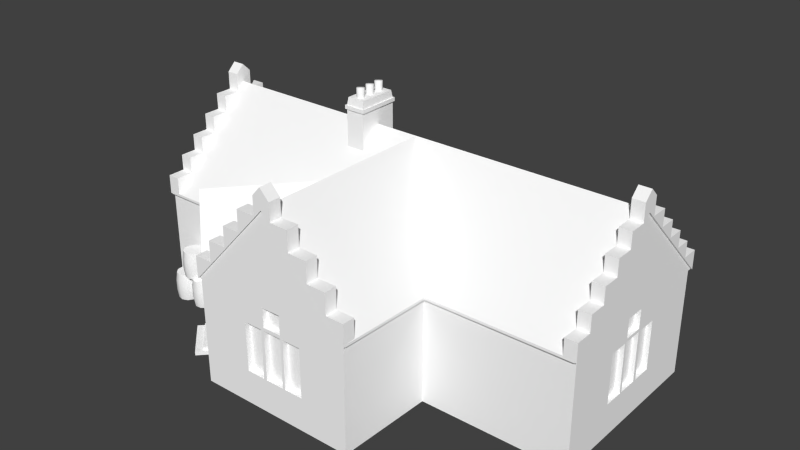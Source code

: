 # Source: House1.blend  (saved by Blender 2.68.0; exported with 4.5.12 LTS)
import bpy
from mathutils import Matrix  # noqa: F401  (used for matrix-valued properties, if any)

bpy.ops.wm.read_factory_settings(use_empty=True)
scene = bpy.context.scene
scene.name = 'Scene'

# ---- collections
col_collection_1 = bpy.data.collections.new('Collection 1'); scene.collection.children.link(col_collection_1)

# ---- materials (node trees are filled in below, after node groups)
mat_housematerial = bpy.data.materials.new('HouseMaterial')
mat_housematerial.alpha_threshold = 0.0
mat_housematerial.use_transparent_shadow = False
mat_housematerial.diffuse_color = (1.0, 1.0, 1.0, 1.0)
mat_housematerial.specular_color = (0.0, 0.0, 0.0)
mat_housematerial.roughness = 0.5
mat_housematerial.specular_intensity = 1.0
mat_housematerial.line_color = (0.0, 0.0, 0.0, 1.0)

# ---- material node trees

# ---- world
world_world = bpy.data.worlds.new('World'); scene.world = world_world
world_world.color = (0.05088, 0.05088, 0.05088)
world_world.use_sun_shadow = False
world_world.sun_shadow_jitter_overblur = 0.0
world_world.cycles.sampling_method = 'MANUAL'
world_world.cycles.sample_map_resolution = 256

# ---- meshes
me_house = bpy.data.meshes.new('House')
me_house.from_pydata([(637.1, 572.1, -4.265), (637.1, 550.1, 18.5), (669.3, 550.1, 18.5), (669.3, 572.1, -4.265), (669.3, 550.2, -26.94), (637.1, 550.2, -26.94), (637.1, 502.5, -27.04), (637.1, 502.5, -73.02), (637.1, 458.6, -72.43), (637.1, 458.8, -117.8), (637.1, 414.9, -117.8), (637.1, 414.8, -163.1), (637.1, 371.2, -163.0), (637.1, 371.1, -206.7), (637.1, 329.1, -206.6), (637.1, 329.1, -252.9), (637.1, 284.3, -253.0), (669.4, 284.3, -252.9), (669.3, 329.1, -252.9), (669.3, 329.1, -206.6), (669.3, 371.2, -163.0), (669.3, 414.8, -163.1), (669.3, 414.9, -117.8), (669.3, 458.8, -117.8), (669.3, 458.6, -72.43), (669.3, 502.5, -73.02), (669.3, 502.5, -27.04), (669.3, 502.6, 18.4), (669.3, 502.0, 62.36), (669.3, 460.1, 62.56), (669.3, 459.8, 108.5), (669.3, 416.1, 108.1), (669.3, 415.8, 153.6), (669.3, 372.1, 153.7), (669.3, 328.0, 199.5), (669.3, 328.1, 244.3), (669.4, 284.7, 244.3), (637.1, 284.3, 244.3), (637.1, 328.1, 244.3), (637.1, 327.6, 199.4), (637.1, 371.9, 199.4), (637.1, 371.7, 153.7), (637.1, 415.8, 153.6), (637.1, 415.8, 108.1), (637.1, 459.8, 108.5), (637.1, 459.7, 62.56), (637.1, 502.0, 62.36), (637.1, 502.4, 18.4), (669.3, 371.9, 199.4), (669.3, 371.1, -206.7), (664.2, 284.6, 244.3), (664.3, 284.3, -252.9), (669.3, 524.4, -4.361), (637.1, 524.4, -4.361), (-530.7, 572.1, -4.457), (-530.7, 550.1, -27.22), (-563.0, 550.1, -27.22), (-563.0, 572.1, -4.457), (-563.0, 550.2, 18.22), (-530.7, 550.2, 18.22), (55.59, 572.6, 497.8), (55.59, 572.5, 464.9), (33.08, 547.8, 464.9), (33.08, 547.8, 497.8), (80.44, 545.9, 497.8), (80.44, 545.9, 464.9), (277.2, 335.9, 465.0), (277.2, 335.9, 497.9), (277.3, 284.7, 492.9), (277.3, 284.3, 465.0), (-530.7, 502.5, 18.32), (-530.7, 502.5, 64.3), (-530.7, 458.6, 63.7), (-530.7, 458.8, 109.1), (-530.7, 414.9, 109.0), (-530.7, 414.8, 154.4), (-530.7, 371.2, 154.3), (-530.7, 371.1, 198.0), (-530.7, 329.1, 197.9), (-530.7, 329.1, 244.2), (-530.7, 284.5, 244.2), (277.3, 284.7, 497.9), (229.6, 336.4, 497.9), (229.6, 391.5, 497.9), (178.6, 391.8, 497.9), (178.7, 445.2, 497.9), (128.7, 445.9, 497.9), (128.8, 499.0, 497.9), (80.14, 499.5, 497.9), (32.78, 500.4, 497.9), (-18.58, 500.3, 497.9), (-18.48, 444.9, 497.9), (-66.97, 444.4, 497.9), (-67.21, 392.1, 497.9), (-117.3, 391.8, 497.9), (-117.3, 337.8, 497.9), (-166.5, 337.3, 497.9), (-166.3, 284.7, 497.9), (-558.0, 284.5, 244.2), (-563.0, 329.1, 244.2), (-563.0, 284.3, 244.3), (-563.0, 329.1, 197.9), (-563.0, 371.1, 198.0), (-563.0, 371.2, 154.3), (-563.0, 414.8, 154.4), (-563.0, 414.9, 109.0), (-563.0, 458.8, 109.1), (-563.0, 458.6, 63.7), (-563.0, 502.5, 64.3), (-563.0, 502.5, 18.32), (-563.0, 502.4, -27.13), (-563.0, 502.0, -71.09), (-563.0, 459.7, -71.29), (-563.0, 459.8, -117.2), (-563.0, 415.8, -116.8), (-563.0, 415.8, -162.3), (-563.0, 371.7, -162.4), (-563.0, 371.9, -208.1), (-563.0, 327.6, -208.1), (-563.0, 328.1, -253.0), (-563.0, 284.3, -253.0), (-166.3, 284.1, 465.0), (-166.5, 337.3, 465.0), (-117.3, 337.4, 465.0), (-117.3, 391.8, 464.9), (-67.21, 391.7, 465.0), (-66.97, 444.4, 464.9), (-18.47, 444.5, 465.0), (-18.58, 500.3, 464.9), (32.78, 500.1, 465.0), (-530.7, 284.6, -252.9), (-530.7, 328.1, -253.0), (-530.7, 327.6, -208.1), (-530.7, 371.9, -208.1), (-530.7, 371.7, -162.4), (-530.7, 415.8, -162.3), (-530.7, 415.8, -116.8), (-530.7, 459.8, -117.2), (-530.7, 459.7, -71.29), (-530.7, 502.0, -71.09), (-530.7, 502.4, -27.13), (80.14, 499.1, 465.0), (128.8, 499.0, 464.9), (128.7, 445.5, 465.0), (178.7, 445.1, 464.9), (178.6, 391.5, 465.0), (229.6, 391.5, 464.9), (229.6, 336.1, 465.0), (-166.3, 284.4, 492.9), (-558.0, 284.6, -252.9), (-563.0, 524.4, -4.361), (-530.7, 524.4, -4.361), (55.61, 525.2, 497.9), (55.61, 524.8, 465.0), (664.4, 278.8, -252.9), (669.4, 278.8, -252.9), (669.3, 323.6, -206.6), (664.3, 323.6, -206.6), (669.3, 365.7, -163.0), (664.3, 365.7, -163.0), (669.3, 409.4, -117.8), (664.3, 409.4, -117.8), (669.3, 453.1, -72.43), (664.3, 453.1, -72.43), (669.3, 497.0, -27.04), (664.3, 497.0, -27.04), (664.3, 497.2, 18.4), (669.3, 497.0, 18.4), (669.3, 454.6, 62.56), (664.3, 454.6, 62.56), (669.3, 410.6, 108.1), (664.3, 410.6, 108.1), (669.3, 366.6, 153.7), (664.3, 366.6, 153.7), (669.3, 322.5, 199.5), (664.3, 322.5, 199.5), (669.4, 279.2, 244.3), (664.4, 279.2, 244.3), (664.3, 518.9, -4.361), (669.3, 518.9, -4.361), (277.3, 279.2, 497.9), (229.6, 330.9, 497.9), (229.6, 330.9, 492.9), (277.3, 279.2, 492.9), (178.6, 386.3, 497.9), (178.6, 386.3, 492.9), (128.7, 440.4, 497.9), (128.7, 440.4, 492.9), (80.14, 494.0, 497.9), (80.14, 494.0, 492.9), (32.78, 494.9, 492.9), (32.78, 494.9, 497.9), (-18.48, 439.4, 497.9), (-18.47, 439.4, 492.9), (-67.21, 386.6, 497.9), (-67.21, 386.5, 492.9), (-117.3, 332.3, 497.9), (-117.3, 332.3, 492.9), (-166.3, 279.2, 497.9), (-166.3, 279.2, 492.9), (-558.0, 278.8, 244.3), (-563.0, 278.8, 244.3), (-563.0, 323.6, 198.1), (-558.0, 323.6, 197.9), (-563.0, 365.7, 154.3), (-558.0, 365.7, 154.3), (-563.0, 409.4, 109.0), (-558.0, 409.4, 109.0), (-563.0, 453.1, 63.7), (-558.0, 453.1, 63.7), (-563.0, 497.0, 18.32), (-558.0, 497.0, 18.32), (-558.0, 496.9, -27.13), (-563.0, 496.9, -27.13), (-563.0, 454.2, -71.29), (-558.0, 454.2, -71.29), (-563.0, 410.3, -116.8), (-558.0, 410.3, -116.8), (-563.0, 366.2, -162.4), (-558.0, 366.2, -162.4), (-563.0, 322.1, -208.1), (-558.0, 322.1, -208.1), (-563.0, 278.8, -253.0), (-558.0, 278.8, -253.0), (-558.0, 518.9, -4.361), (-563.0, 518.9, -4.361), (55.61, 519.7, 492.9), (55.61, 519.7, 497.9), (142.3, 218.5, 477.8), (92.34, 218.5, 477.8), (92.34, 88.48, 477.8), (142.3, 88.48, 477.8), (85.23, 218.5, 477.8), (35.23, 218.5, 477.8), (35.23, 88.48, 477.8), (85.23, 88.48, 477.8), (26.24, 218.5, 477.8), (-23.76, 218.5, 477.8), (-23.76, 88.48, 477.8), (26.24, 88.48, 477.8), (85.23, 277.4, 478.8), (35.23, 277.4, 478.8), (35.23, 227.4, 478.8), (85.23, 227.4, 478.8), (651.3, 88.48, 33.48), (651.3, 218.5, 33.48), (651.3, 218.5, 85.57), (651.3, 88.48, 85.57), (651.3, 88.48, -26.01), (651.3, 218.5, -26.01), (651.3, 218.5, 26.07), (651.3, 88.48, 26.07), (651.3, 88.48, -87.46), (651.3, 218.5, -87.46), (651.3, 218.5, -35.37), (651.3, 88.48, -35.37), (651.3, 227.4, -26.01), (651.3, 277.4, -26.01), (651.3, 277.4, 26.07), (651.3, 227.4, 26.07), (664.5, 277.4, -26.01), (664.5, 277.4, 26.07), (664.6, 227.4, -26.01), (283.3, 277.6, 244.3), (664.5, 277.6, 244.3), (664.5, 284.3, 244.3), (283.4, 284.3, 244.3), (-364.6, 284.3, 299.1), (-282.8, 416.5, 378.3), (-282.8, 423.0, 378.3), (-369.5, 284.3, 294.4), (-211.0, 284.3, 447.8), (-211.0, 277.6, 447.8), (-166.2, 277.6, 397.7), (-166.3, 284.3, 397.7), (-215.4, 284.2, 443.5), (-214.7, 277.6, 444.1), (-324.8, 284.3, 244.3), (-324.8, 277.6, 244.3), (-369.5, 277.6, 294.4), (-364.4, 277.6, 299.3), (-544.7, 218.5, 85.57), (-544.7, 218.5, 33.48), (-544.7, 88.48, 33.48), (-544.7, 88.48, 85.57), (-544.7, 218.5, 26.07), (-544.7, 218.5, -26.01), (-544.7, 88.48, -26.01), (-544.7, 88.48, 26.07), (-544.7, 218.5, -35.37), (-544.7, 218.5, -87.46), (-544.7, 88.48, -87.46), (-544.7, 88.48, -35.37), (-543.8, 277.4, 26.07), (-543.8, 277.4, -26.01), (-543.8, 227.4, -26.01), (-543.8, 227.4, 26.07), (-305.2, -0.3891, 315.6), (-224.0, -0.3891, 387.9), (-224.5, 209.9, 387.5), (-305.2, 211.6, 315.6), (-166.3, 284.3, 493.3), (35.23, 277.4, 493.0), (55.61, 524.8, 493.2), (142.3, 218.5, 492.8), (142.3, 88.48, 492.7), (92.34, 88.48, 492.7), (92.34, 218.5, 492.8), (85.23, 218.5, 492.9), (85.23, 88.48, 492.7), (35.23, 218.5, 492.9), (35.23, 88.48, 492.8), (26.24, 218.5, 492.9), (26.24, 88.48, 492.8), (-23.76, 88.48, 492.9), (-23.76, 218.5, 493.0), (85.23, 277.4, 492.9), (85.23, 227.4, 492.9), (35.23, 227.4, 492.9), (664.5, 284.3, -252.9), (664.5, 277.6, -242.6), (664.5, 277.6, -253.0), (664.6, 218.5, 85.57), (664.7, 88.48, 85.57), (664.7, 88.48, 33.48), (664.6, 218.5, 33.48), (664.6, 218.5, 26.07), (664.7, 88.48, 26.07), (664.6, 218.5, -26.01), (664.7, 88.48, -26.01), (664.7, 88.48, -35.37), (664.6, 218.5, -35.37), (664.7, 88.48, -87.46), (664.6, 218.5, -87.46), (664.6, 227.4, 26.07), (-314.7, -0.04358, 241.3), (-309.2, 277.6, 237.1), (-558.1, 277.6, 236.7), (-558.3, -0.05237, 236.7), (-160.9, 277.6, 380.1), (-210.8, 277.6, 439.7), (-210.8, 0.3188, 440.1), (-160.5, 0.3898, 384.1), (-358.7, -0.05261, 296.4), (-360.2, 277.6, 294.7), (-557.9, 284.3, -253.0), (-558.0, 277.4, -26.01), (-557.8, 524.4, -4.361), (664.8, -0.05237, 236.0), (664.5, 277.6, 235.5), (276.2, 277.7, 236.4), (274.7, 0.07507, 236.5), (-557.6, 277.6, 244.3), (-557.6, 284.3, 244.3), (-558.1, -0.05243, -242.5), (-557.9, 277.6, -242.8), (664.7, -0.05231, -242.5), (269.6, -0.01117, 492.4), (271.5, 277.6, 492.6), (-278.6, 416.5, 373.6), (-360.4, 284.3, 294.4), (-211.4, 284.2, 439.1), (-558.1, 218.5, 85.57), (-558.2, 88.48, 85.57), (-558.1, 88.48, 33.48), (-558.0, 218.5, 33.48), (-558.0, 218.5, 26.07), (-558.1, 88.48, 26.07), (-558.0, 218.5, -26.01), (-558.1, 88.48, -26.01), (-558.0, 218.5, -35.37), (-558.1, 88.48, -35.37), (-558.1, 88.48, -87.46), (-558.0, 218.5, -87.46), (-558.0, 277.4, 26.07), (-558.0, 227.4, 26.07), (-558.0, 227.4, -26.01), (-160.0, 277.6, 493.3), (-160.6, -0.002502, 493.0), (-243.8, 209.9, 407.8), (-243.4, -0.05841, 408.4), (-321.2, -0.2544, 332.9), (-321.2, 211.6, 332.5), (-233.0, 228.6, 379.9), (-252.0, 228.6, 399.8), (-247.1, 241.5, 367.3), (-265.5, 241.5, 386.6), (-264.3, 246.3, 352.0), (-282.0, 246.3, 370.6), (-281.6, 242.3, 336.6), (-298.6, 242.3, 354.5), (-296.1, 230.0, 323.7), (-312.5, 230.0, 341.0), (664.3, 524.4, -4.361), (55.61, 524.4, -4.361), (-37.88, 423.2, 100.4), (277.3, 284.3, 492.6), (277.4, 277.6, 492.6), (-557.9, 277.6, -253.0), (-166.2, 277.6, 493.3), (-79.2, 595.3, 21.81), (-79.2, 620.3, 21.81), (-76.27, 620.3, 28.89), (-76.27, 595.3, 28.89), (-86.27, 595.3, 18.89), (-86.27, 620.3, 18.89), (-93.34, 595.3, 21.81), (-93.34, 620.3, 21.81), (-96.27, 595.3, 28.89), (-96.27, 620.3, 28.89), (-93.34, 595.3, 35.96), (-93.34, 620.3, 35.96), (-86.27, 595.3, 38.89), (-86.27, 620.3, 38.89), (-79.2, 595.3, 35.96), (-79.2, 620.3, 35.96), (-62.63, 596.1, -54.61), (-109.2, 596.1, -54.61), (-109.2, 596.1, 46.69), (-62.63, 596.1, 46.69), (-60.93, 467.0, 50.4), (-60.93, 567.1, 50.4), (-110.9, 567.3, 50.4), (-110.9, 467.0, 50.4), (-57.39, 567.3, 53.6), (-57.39, 576.9, 53.6), (-114.5, 576.9, 53.6), (-114.5, 567.3, 53.6), (-110.9, 576.9, 50.4), (-60.93, 576.9, 50.4), (-60.93, 567.3, -58.28), (-57.39, 567.3, -61.52), (-60.93, 576.9, -58.31), (-110.9, 467.0, -58.31), (-110.9, 567.3, -58.31), (-60.93, 467.0, -58.31), (-114.5, 567.3, -61.52), (-114.5, 576.9, -61.52), (-57.39, 576.9, -61.52), (-110.9, 576.9, -58.31), (-79.2, 595.3, -11.02), (-79.2, 620.3, -11.02), (-76.27, 620.3, -3.949), (-76.27, 595.3, -3.949), (-86.27, 595.3, -13.95), (-86.27, 620.3, -13.95), (-93.34, 595.3, -11.02), (-93.34, 620.3, -11.02), (-96.27, 595.3, -3.949), (-96.27, 620.3, -3.949), (-93.34, 595.3, 3.122), (-93.34, 620.3, 3.122), (-86.27, 595.3, 6.051), (-86.27, 620.3, 6.051), (-79.2, 595.3, 3.122), (-79.2, 620.3, 3.122), (-79.2, 595.3, -43.0), (-79.2, 620.3, -43.0), (-76.27, 620.3, -35.93), (-76.27, 595.3, -35.93), (-86.27, 595.3, -45.93), (-86.27, 620.3, -45.93), (-93.34, 595.3, -43.0), (-93.34, 620.3, -43.0), (-96.27, 595.3, -35.93), (-96.27, 620.3, -35.93), (-93.34, 595.3, -28.86), (-93.34, 620.3, -28.86), (-86.27, 595.3, -25.93), (-86.27, 620.3, -25.93), (-79.2, 595.3, -28.86), (-79.2, 620.3, -28.86), (482.7, 174.1, -395.7), (191.2, 174.1, -395.8), (191.5, 177.1, -395.4), (482.8, 177.1, -395.4), (190.3, 241.9, -240.3), (191.0, 246.0, -240.3), (481.3, -0.05237, -240.1), (481.3, 0.2561, -394.0), (481.3, 174.9, -394.1), (481.3, 242.3, -240.2), (193.0, 0.2561, -394.0), (193.0, 174.9, -394.2), (193.0, -0.05237, -240.1), (193.0, 242.3, -240.3), (483.3, 246.0, -240.2), (483.5, 241.9, -240.2), (-243.6, 19.44, 408.1), (-224.1, 19.44, 387.8), (-305.2, 19.44, 315.6), (-321.5, 19.44, 333.1), (-339.6, 10.51, 352.5), (-261.8, 10.51, 427.4), (-261.8, 19.5, 427.4), (-339.7, 19.5, 352.4), (-358.3, 10.27, 362.0), (-358.2, -0.129, 362.1), (-270.7, 0.1108, 446.3), (-270.7, 10.33, 446.3), (-243.6, 10.45, 408.1), (-238.7, 10.42, 412.8), (-238.8, 0.1981, 412.8), (-326.3, 10.35, 328.4), (-326.2, -0.04175, 328.6), (-321.4, 10.45, 333.2), (-442.3, 83.44, 294.5), (-440.4, 106.9, 297.2), (-458.0, 106.9, 303.0), (-458.0, 83.44, 299.6), (-432.7, 83.44, 281.2), (-429.5, 106.9, 282.3), (-432.6, 83.44, 264.8), (-429.5, 106.9, 263.7), (-442.3, 83.44, 251.4), (-440.3, 106.9, 248.7), (-458.0, 83.44, 246.3), (-458.0, 106.9, 243.0), (-473.6, 83.44, 251.4), (-475.6, 106.9, 248.7), (-483.3, 83.44, 264.7), (-486.5, 106.9, 263.7), (-483.3, 83.44, 281.2), (-486.5, 106.9, 282.2), (-473.7, 83.44, 294.5), (-475.6, 106.9, 297.2), (-440.4, 135.0, 297.2), (-458.0, 135.0, 303.0), (-429.5, 135.0, 282.3), (-429.5, 135.0, 263.7), (-440.3, 135.0, 248.7), (-458.0, 135.0, 243.0), (-475.6, 135.0, 248.7), (-486.5, 135.0, 263.7), (-486.5, 135.0, 282.2), (-475.6, 135.0, 297.2), (-442.3, 158.4, 294.5), (-458.0, 158.4, 299.6), (-432.7, 158.4, 281.2), (-432.6, 158.4, 264.8), (-442.3, 158.4, 251.4), (-458.0, 158.4, 246.3), (-473.6, 158.4, 251.4), (-483.3, 158.4, 264.7), (-483.3, 158.4, 281.2), (-473.7, 158.4, 294.5), (-468.7, 8.05, 262.8), (-465.6, 31.47, 261.5), (-464.2, 31.47, 280.0), (-467.4, 8.05, 279.2), (-479.4, 8.05, 250.3), (-477.6, 31.47, 247.4), (-495.4, 8.05, 246.4), (-495.7, 31.47, 243.1), (-510.6, 8.05, 252.7), (-512.8, 31.47, 250.2), (-519.2, 8.05, 266.7), (-522.5, 31.47, 266.0), (-517.9, 8.05, 283.2), (-521.0, 31.47, 284.4), (-507.3, 8.05, 295.7), (-509.0, 31.47, 298.5), (-491.2, 8.05, 299.5), (-491.0, 31.47, 302.9), (-476.0, 8.05, 293.2), (-473.9, 31.47, 295.8), (-465.6, 59.6, 261.5), (-464.2, 59.6, 280.0), (-477.6, 59.6, 247.4), (-495.7, 59.6, 243.1), (-512.8, 59.6, 250.2), (-522.5, 59.6, 266.0), (-521.0, 59.6, 284.4), (-509.0, 59.6, 298.5), (-491.0, 59.6, 302.9), (-473.9, 59.6, 295.8), (-468.7, 83.02, 262.8), (-467.4, 83.02, 279.2), (-479.4, 83.02, 250.3), (-495.4, 83.02, 246.4), (-510.6, 83.02, 252.7), (-519.2, 83.02, 266.7), (-517.9, 83.02, 283.2), (-507.3, 83.02, 295.7), (-491.2, 83.02, 299.5), (-476.0, 83.02, 293.2), (-440.7, 8.05, 248.3), (-442.0, 31.47, 245.2), (-423.5, 31.47, 243.8), (-424.3, 8.05, 247.1), (-453.3, 8.05, 259.0), (-456.1, 31.47, 257.2), (-457.2, 8.05, 274.9), (-460.5, 31.47, 275.2), (-450.9, 8.05, 290.2), (-453.5, 31.47, 292.3), (-436.9, 8.05, 298.8), (-437.7, 31.47, 302.1), (-420.5, 8.05, 297.6), (-419.3, 31.47, 300.7), (-408.0, 8.05, 287.0), (-405.1, 31.47, 288.8), (-404.0, 8.05, 271.0), (-400.7, 31.47, 270.8), (-410.3, 8.05, 255.8), (-407.7, 31.47, 253.6), (-442.0, 59.6, 245.2), (-423.5, 59.6, 243.8), (-456.1, 59.6, 257.2), (-460.5, 59.6, 275.2), (-453.5, 59.6, 292.3), (-437.7, 59.6, 302.1), (-419.3, 59.6, 300.7), (-405.1, 59.6, 288.8), (-400.7, 59.6, 270.8), (-407.7, 59.6, 253.6), (-440.7, 83.02, 248.3), (-424.3, 83.02, 247.1), (-453.3, 83.02, 259.0), (-457.2, 83.02, 274.9), (-450.9, 83.02, 290.2), (-436.9, 83.02, 298.8), (-420.5, 83.02, 297.6), (-408.0, 83.02, 287.0), (-404.0, 83.02, 271.0), (-410.3, 83.02, 255.8)], [], [(0, 1, 2, 3), (0, 3, 4, 5), (6, 7, 8), (8, 9, 10), (10, 11, 12), (12, 13, 14), (14, 15, 16), (17, 18, 19), (20, 21, 22), (22, 23, 24), (24, 25, 26), (27, 28, 29), (29, 30, 31), (31, 32, 33), (34, 35, 36), (37, 38, 39), (39, 40, 41), (41, 42, 43), (43, 44, 45), (45, 46, 47), (38, 35, 34, 39), (40, 48, 33, 41), (42, 32, 31, 43), (44, 30, 29, 45), (46, 28, 27, 47), (25, 7, 6, 26), (23, 9, 8, 24), (21, 11, 10, 22), (49, 13, 12, 20), (18, 15, 14, 19), (36, 35, 50), (34, 48, 40, 39), (32, 42, 41, 33), (44, 43, 31, 30), (46, 45, 29, 28), (7, 25, 24, 8), (9, 23, 22, 10), (11, 21, 20, 12), (13, 49, 19, 14), (15, 18, 51, 16), (4, 3, 2, 52), (5, 4, 26, 6), (1, 0, 5, 53), (27, 2, 1, 47), (52, 26, 4), (54, 55, 56, 57), (58, 59, 54, 57), (60, 61, 62, 63), (60, 64, 65, 61), (66, 67, 68, 69), (70, 71, 72), (72, 73, 74), (74, 75, 76), (76, 77, 78), (78, 79, 80), (68, 67, 81), (82, 83, 84), (84, 85, 86), (86, 87, 88), (89, 90, 91), (91, 92, 93), (93, 94, 95), (95, 96, 97), (98, 99, 100), (101, 102, 103), (103, 104, 105), (105, 106, 107), (107, 108, 109), (110, 111, 112), (112, 113, 114), (114, 115, 116), (116, 117, 118), (118, 119, 120), (121, 122, 123), (123, 124, 125), (125, 126, 127), (127, 128, 129), (130, 131, 132), (132, 133, 134), (134, 135, 136), (136, 137, 138), (138, 139, 140), (141, 142, 143), (143, 144, 145), (145, 146, 147), (147, 66, 69), (97, 96, 148), (131, 119, 118, 132), (133, 117, 116, 134), (135, 115, 114, 136), (137, 113, 112, 138), (139, 111, 110, 140), (108, 71, 70, 109), (106, 73, 72, 107), (104, 75, 74, 105), (102, 77, 76, 103), (99, 79, 78, 101), (94, 124, 123, 95), (92, 126, 125, 93), (90, 128, 127, 91), (142, 87, 86, 143), (144, 85, 84, 145), (146, 83, 82, 147), (120, 119, 149), (117, 133, 132, 118), (115, 135, 134, 116), (137, 136, 114, 113), (139, 138, 112, 111), (71, 108, 107, 72), (73, 106, 105, 74), (75, 104, 103, 76), (77, 102, 101, 78), (79, 99, 98, 80), (122, 96, 95, 123), (124, 94, 93, 125), (126, 92, 91, 127), (128, 90, 89, 129), (87, 142, 141, 88), (85, 144, 143, 86), (83, 146, 145, 84), (67, 66, 147, 82), (58, 57, 56, 150), (59, 58, 109, 70), (70, 151, 59), (151, 140, 55), (110, 56, 55, 140), (64, 60, 63, 152), (65, 64, 88, 141), (62, 61, 65, 153), (89, 63, 62, 129), (63, 89, 152), (152, 88, 64), (56, 110, 150), (150, 109, 58), (65, 141, 153), (153, 129, 62), (5, 6, 53), (53, 47, 1), (59, 151, 55, 54), (154, 155, 156, 157), (157, 156, 158, 159), (159, 158, 160, 161), (161, 160, 162, 163), (163, 162, 164, 165), (166, 167, 168, 169), (169, 168, 170, 171), (171, 170, 172, 173), (173, 172, 174, 175), (174, 176, 177, 175), (178, 179, 167, 166), (164, 179, 178, 165), (180, 181, 182, 183), (182, 181, 184, 185), (185, 184, 186, 187), (187, 186, 188, 189), (190, 191, 192, 193), (193, 192, 194, 195), (195, 194, 196, 197), (197, 196, 198, 199), (200, 201, 202, 203), (203, 202, 204, 205), (205, 204, 206, 207), (207, 206, 208, 209), (209, 208, 210, 211), (212, 213, 214, 215), (215, 214, 216, 217), (217, 216, 218, 219), (219, 218, 220, 221), (220, 222, 223, 221), (224, 225, 213, 212), (210, 225, 224, 211), (226, 227, 191, 190), (188, 227, 226, 189), (206, 204, 103, 105), (210, 208, 107, 109), (225, 210, 109, 150), (208, 206, 105, 107), (204, 202, 101, 103), (225, 150, 110, 213), (213, 110, 112, 214), (214, 112, 114, 216), (216, 114, 116, 218), (218, 116, 118, 220), (220, 118, 120, 222), (196, 95, 97, 198), (194, 93, 95, 196), (192, 91, 93, 194), (191, 89, 91, 192), (227, 152, 89, 191), (227, 188, 88, 152), (188, 186, 86, 88), (186, 184, 84, 86), (184, 181, 82, 84), (181, 180, 81, 82), (174, 34, 36, 176), (172, 33, 34, 174), (170, 31, 33, 172), (168, 29, 31, 170), (167, 27, 29, 168), (179, 52, 27, 167), (179, 164, 26, 52), (164, 162, 24, 26), (162, 160, 22, 24), (160, 158, 20, 22), (158, 156, 19, 20), (156, 155, 17, 19), (131, 130, 149, 119), (120, 149, 223, 222), (99, 101, 100), (100, 201, 200, 98), (148, 199, 198, 97), (67, 82, 81), (81, 180, 183, 68), (38, 37, 50, 35), (177, 176, 36, 50), (18, 17, 51), (17, 155, 154, 51), (27, 52, 2), (49, 20, 19), (48, 34, 33), (228, 229, 230, 231), (232, 233, 234, 235), (236, 237, 238, 239), (240, 241, 242, 243), (244, 245, 246, 247), (248, 249, 250, 251), (252, 253, 254, 255), (256, 257, 258, 259), (260, 261, 258, 257), (257, 256, 262, 260), (263, 264, 265, 266), (267, 268, 269, 270), (271, 272, 273, 274), (271, 275, 276, 272), (277, 278, 279, 270), (271, 269, 268, 275), (267, 270, 279, 280), (281, 282, 283, 284), (285, 286, 287, 288), (289, 290, 291, 292), (293, 294, 295, 296), (297, 298, 299, 300), (301, 302, 303), (304, 228, 231, 305), (230, 306, 305, 231), (307, 229, 228, 304), (306, 230, 229, 307), (306, 307, 308, 309), (310, 233, 232, 308), (232, 235, 309, 308), (311, 234, 233, 310), (309, 235, 234, 311), (310, 312, 313, 311), (312, 236, 239, 313), (314, 238, 237, 315), (313, 239, 238, 314), (316, 240, 243, 317), (317, 243, 242, 318), (240, 316, 302, 241), (318, 242, 241, 302), (308, 317, 318, 310), (236, 312, 315, 237), (319, 320, 321), (247, 246, 322, 323), (323, 324, 244, 247), (246, 245, 325, 322), (245, 244, 324, 325), (326, 325, 324, 327), (250, 249, 328, 326), (327, 251, 250, 326), (249, 248, 329, 328), (248, 251, 327, 329), (330, 331, 328, 329), (255, 254, 331, 330), (253, 252, 332, 333), (252, 255, 330, 332), (259, 258, 261, 334), (256, 259, 334, 262), (262, 334, 326, 328), (333, 331, 254, 253), (335, 336, 337, 338), (339, 340, 341, 342), (335, 343, 344, 336), (345, 346, 347), (348, 349, 350, 351), (352, 353, 337), (354, 355, 320, 356), (357, 351, 350, 358), (359, 360, 361), (362, 281, 284, 363), (283, 364, 363, 284), (365, 282, 281, 362), (364, 283, 282, 365), (364, 365, 366, 367), (368, 286, 285, 366), (285, 288, 367, 366), (369, 287, 286, 368), (367, 288, 287, 369), (368, 370, 371, 369), (370, 289, 292, 371), (372, 291, 290, 373), (371, 292, 291, 372), (374, 293, 296, 375), (375, 296, 295, 376), (293, 374, 346, 294), (376, 295, 294, 346), (366, 375, 376, 368), (289, 370, 373, 290), (377, 339, 342, 378), (379, 299, 298, 380), (381, 297, 300, 382), (383, 299, 379, 384), (385, 383, 384, 386), (387, 385, 386, 388), (389, 387, 388, 390), (391, 389, 390, 392), (300, 391, 392, 382), (393, 394, 266, 265), (274, 395, 269, 271), (277, 270, 269, 395), (266, 394, 303, 396), (277, 395, 347, 353), (274, 301, 303, 395), (394, 393, 319), (358, 350, 263, 397), (273, 272, 340, 339), (263, 350, 349, 264), (278, 352, 337, 336), (355, 398, 321, 320), (279, 344, 280), (360, 267, 280, 344), (268, 267, 360, 359), (361, 275, 268, 359), (340, 276, 275, 361), (340, 272, 276), (347, 394, 345), (394, 319, 345), (321, 398, 345, 319), (302, 316, 303), (377, 318, 302, 301), (316, 396, 303), (301, 399, 377), (358, 396, 316, 317), (315, 312, 318, 377), (312, 310, 318), (317, 308, 307), (317, 307, 304, 358), (377, 378, 314, 315), (378, 313, 314), (358, 304, 305, 357), (378, 311, 313), (357, 305, 306), (357, 309, 311, 378), (357, 306, 309), (303, 394, 395), (395, 394, 347), (345, 398, 355), (355, 376, 346, 345), (374, 375, 337, 353), (346, 374, 347), (374, 353, 347), (373, 370, 376, 355), (375, 365, 362, 337), (370, 368, 376), (375, 366, 365), (363, 338, 337, 362), (355, 354, 372, 373), (354, 371, 372), (363, 364, 338), (364, 367, 338), (354, 369, 371), (369, 354, 338, 367), (393, 261, 260), (319, 393, 260), (260, 262, 320, 319), (349, 334, 261, 265), (393, 265, 261), (322, 325, 334, 349), (265, 264, 349), (325, 326, 334), (262, 328, 331), (262, 331, 333, 320), (349, 348, 323, 322), (348, 324, 323), (320, 333, 332, 356), (356, 332, 330), (348, 327, 324), (348, 356, 329, 327), (356, 330, 329), (385, 387, 389), (385, 389, 391, 383), (383, 391, 300, 299), (278, 336, 344, 279), (344, 340, 361, 360), (344, 390, 388, 340), (386, 384, 340), (344, 392, 390), (344, 382, 392), (384, 379, 340), (379, 380, 341, 340), (343, 381, 382, 344), (388, 386, 340), (274, 273, 399, 301), (273, 339, 377, 399), (353, 352, 278, 277), (396, 358, 397), (396, 397, 263, 266), (400, 401, 402, 403), (404, 405, 401, 400), (406, 407, 405, 404), (408, 409, 407, 406), (410, 411, 409, 408), (412, 413, 411, 410), (414, 415, 413, 412), (403, 402, 415, 414), (407, 409, 415, 402), (416, 417, 418, 419), (420, 421, 422, 423), (424, 425, 426, 427), (419, 418, 428, 429), (424, 421, 430, 431), (416, 419, 429, 432), (433, 434, 430, 435), (436, 437, 438, 431), (439, 417, 416, 432), (423, 422, 434, 433), (426, 437, 436, 427), (418, 417, 439, 428), (421, 424, 427, 422), (434, 436, 431, 430), (427, 436, 434, 422), (426, 425, 429, 428), (439, 437, 426, 428), (432, 438, 437, 439), (425, 438, 432, 429), (435, 430, 421, 420), (440, 441, 442, 443), (444, 445, 441, 440), (446, 447, 445, 444), (448, 449, 447, 446), (450, 451, 449, 448), (452, 453, 451, 450), (454, 455, 453, 452), (443, 442, 455, 454), (447, 449, 455, 442), (456, 457, 458, 459), (460, 461, 457, 456), (462, 463, 461, 460), (464, 465, 463, 462), (466, 467, 465, 464), (468, 469, 467, 466), (470, 471, 469, 468), (459, 458, 471, 470), (463, 465, 471, 458), (467, 469, 471, 465), (457, 461, 463, 458), (451, 453, 455, 449), (441, 445, 447, 442), (411, 413, 415, 409), (401, 405, 407, 402), (438, 425, 424, 431), (472, 473, 474, 475), (474, 473, 476, 477), (478, 479, 480, 481), (479, 482, 483, 480), (483, 482, 484, 485), (475, 486, 487, 472), (480, 472, 487, 481), (483, 473, 472, 480), (483, 485, 476, 473), (486, 475, 474, 477), (488, 489, 490, 491), (492, 493, 494, 495), (496, 497, 498, 499), (494, 493, 500, 488), (501, 499, 498, 502), (497, 496, 503, 504), (492, 495, 491, 505), (495, 494, 488, 491), (496, 499, 493, 492), (501, 500, 493, 499), (503, 496, 492, 505), (202, 201, 100, 101), (122, 121, 148, 96), (506, 507, 508, 509), (510, 511, 507, 506), (512, 513, 511, 510), (514, 515, 513, 512), (516, 517, 515, 514), (518, 519, 517, 516), (520, 521, 519, 518), (522, 523, 521, 520), (524, 525, 523, 522), (509, 508, 525, 524), (507, 526, 527, 508), (511, 528, 526, 507), (513, 529, 528, 511), (515, 530, 529, 513), (517, 531, 530, 515), (519, 532, 531, 517), (521, 533, 532, 519), (523, 534, 533, 521), (525, 535, 534, 523), (508, 527, 535, 525), (526, 536, 537, 527), (528, 538, 536, 526), (529, 539, 538, 528), (530, 540, 539, 529), (531, 541, 540, 530), (532, 542, 541, 531), (533, 543, 542, 532), (534, 544, 543, 533), (535, 545, 544, 534), (527, 537, 545, 535), (522, 506, 509, 524), (543, 544, 545, 537), (546, 547, 548, 549), (550, 551, 547, 546), (552, 553, 551, 550), (554, 555, 553, 552), (556, 557, 555, 554), (558, 559, 557, 556), (560, 561, 559, 558), (562, 563, 561, 560), (564, 565, 563, 562), (549, 548, 565, 564), (547, 566, 567, 548), (551, 568, 566, 547), (553, 569, 568, 551), (555, 570, 569, 553), (557, 571, 570, 555), (559, 572, 571, 557), (561, 573, 572, 559), (563, 574, 573, 561), (565, 575, 574, 563), (548, 567, 575, 565), (566, 576, 577, 567), (568, 578, 576, 566), (569, 579, 578, 568), (570, 580, 579, 569), (571, 581, 580, 570), (572, 582, 581, 571), (573, 583, 582, 572), (574, 584, 583, 573), (575, 585, 584, 574), (567, 577, 585, 575), (562, 560, 549, 564), (583, 584, 585, 577), (586, 587, 588, 589), (590, 591, 587, 586), (592, 593, 591, 590), (594, 595, 593, 592), (596, 597, 595, 594), (598, 599, 597, 596), (600, 601, 599, 598), (602, 603, 601, 600), (604, 605, 603, 602), (589, 588, 605, 604), (587, 606, 607, 588), (591, 608, 606, 587), (593, 609, 608, 591), (595, 610, 609, 593), (597, 611, 610, 595), (599, 612, 611, 597), (601, 613, 612, 599), (603, 614, 613, 601), (605, 615, 614, 603), (588, 607, 615, 605), (606, 616, 617, 607), (608, 618, 616, 606), (609, 619, 618, 608), (610, 620, 619, 609), (611, 621, 620, 610), (612, 622, 621, 611), (613, 623, 622, 612), (614, 624, 623, 613), (615, 625, 624, 614), (607, 617, 625, 615), (598, 596, 589, 604), (621, 622, 625, 617), (539, 540, 541, 538), (538, 541, 542, 536), (536, 542, 543, 537), (579, 580, 581, 578), (578, 581, 582, 576), (576, 582, 583, 577), (618, 619, 620, 616), (616, 620, 621, 617), (623, 624, 625, 622), (554, 552, 550, 556), (556, 550, 546, 558), (558, 546, 549, 560), (592, 590, 586, 594), (594, 586, 589, 596), (602, 600, 598, 604), (520, 510, 506, 522), (518, 512, 510, 520), (516, 514, 512, 518)])
me_house.polygons.foreach_set('use_smooth', [0, 0, 0, 0, 0, 0, 0, 0, 0, 0, 0, 0, 0, 0, 0, 0, 0, 0, 0, 0, 0, 0, 0, 0, 0, 0, 0, 0, 0, 0, 0, 0, 0, 0, 0, 0, 0, 0, 0, 0, 0, 0, 0, 0, 0, 0, 0, 0, 0, 0, 0, 0, 0, 0, 0, 0, 0, 0, 0, 0, 0, 0, 0, 0, 0, 0, 0, 0, 0, 0, 0, 0, 0, 0, 0, 0, 0, 0, 0, 0, 0, 0, 0, 0, 0, 0, 0, 0, 0, 0, 0, 0, 0, 0, 0, 0, 0, 0, 0, 0, 0, 0, 0, 0, 0, 0, 0, 0, 0, 0, 0, 0, 0, 0, 0, 0, 0, 0, 0, 0, 0, 0, 0, 0, 0, 0, 0, 0, 0, 0, 0, 0, 0, 0, 0, 0, 0, 0, 0, 0, 0, 0, 0, 0, 0, 0, 0, 0, 0, 0, 0, 0, 0, 0, 0, 0, 0, 0, 0, 0, 0, 0, 0, 0, 0, 0, 0, 0, 0, 0, 0, 0, 0, 1, 1, 1, 1, 1, 0, 1, 1, 1, 1, 1, 1, 1, 1, 1, 1, 0, 1, 1, 1, 1, 1, 1, 1, 1, 1, 1, 0, 1, 1, 1, 1, 1, 0, 0, 0, 0, 0, 0, 0, 0, 0, 0, 0, 0, 0, 0, 0, 0, 0, 0, 0, 0, 0, 0, 0, 0, 0, 0, 0, 0, 0, 0, 0, 0, 0, 0, 0, 0, 0, 0, 0, 0, 0, 0, 0, 0, 0, 0, 0, 0, 0, 0, 0, 0, 0, 0, 0, 0, 0, 0, 0, 0, 0, 0, 0, 0, 0, 0, 0, 0, 0, 0, 0, 0, 0, 0, 0, 0, 0, 0, 0, 0, 0, 0, 0, 0, 0, 0, 0, 0, 0, 0, 0, 0, 0, 0, 0, 0, 0, 0, 0, 0, 0, 0, 0, 0, 0, 0, 0, 0, 0, 0, 0, 0, 0, 0, 0, 0, 0, 0, 0, 0, 0, 0, 0, 0, 0, 0, 0, 0, 0, 0, 0, 0, 0, 0, 0, 0, 0, 0, 0, 0, 0, 0, 0, 0, 0, 0, 0, 0, 0, 0, 0, 0, 0, 0, 0, 0, 0, 0, 0, 0, 0, 0, 0, 0, 0, 0, 0, 0, 0, 0, 0, 0, 0, 0, 0, 0, 0, 0, 0, 0, 0, 0, 0, 0, 0, 0, 0, 0, 0, 0, 0, 0, 0, 0, 0, 0, 0, 0, 0, 0, 0, 1, 1, 1, 1, 1, 1, 1, 1, 1, 0, 0, 0, 0, 0, 0, 0, 0, 0, 0, 0, 0, 0, 0, 0, 0, 0, 0, 0, 0, 1, 1, 1, 1, 1, 1, 1, 1, 1, 1, 1, 1, 1, 1, 1, 1, 1, 1, 1, 1, 1, 1, 1, 1, 0, 0, 0, 0, 0, 0, 0, 0, 0, 0, 0, 0, 0, 0, 0, 0, 0, 0, 0, 0, 0, 0, 0, 0, 1, 1, 1, 1, 1, 1, 1, 1, 1, 1, 1, 1, 1, 1, 1, 1, 1, 1, 1, 1, 1, 1, 1, 1, 1, 1, 1, 1, 1, 1, 1, 1, 1, 1, 1, 1, 1, 1, 1, 1, 1, 1, 1, 1, 1, 1, 1, 1, 1, 1, 1, 1, 1, 1, 1, 1, 1, 1, 1, 1, 1, 1, 1, 1, 1, 1, 1, 1, 1, 1, 1, 1, 1, 1, 1, 1, 1, 1, 1, 1, 1, 1, 1, 1, 1, 1, 1, 1, 1, 1, 1, 1, 1, 1, 1, 1, 1, 1, 1, 1, 1, 1, 1, 1, 1, 1, 1, 1, 1, 1, 1, 1, 1, 1])
_k = set([(17, 19), (17, 155), (19, 20), (20, 22), (22, 24), (24, 26), (26, 164), (27, 29), (27, 52), (29, 31), (31, 33), (33, 34), (34, 36), (36, 176), (52, 179), (81, 82), (81, 180), (82, 84), (84, 86), (86, 88), (88, 188), (89, 91), (89, 152), (91, 93), (93, 95), (95, 97), (97, 198), (101, 103), (101, 202), (103, 105), (105, 107), (107, 109), (109, 150), (110, 112), (110, 213), (112, 114), (114, 116), (116, 118), (118, 120), (120, 222), (150, 225), (152, 227), (155, 156), (156, 158), (158, 160), (160, 162), (162, 164), (167, 168), (167, 179), (168, 170), (170, 172), (172, 174), (174, 176), (180, 181), (181, 184), (184, 186), (186, 188), (191, 192), (191, 227), (192, 194), (194, 196), (196, 198), (202, 204), (204, 206), (206, 208), (208, 210), (210, 225), (213, 214), (214, 216), (216, 218), (218, 220), (220, 222), (400, 403), (400, 404), (403, 414), (404, 406), (406, 408), (408, 410), (410, 412), (412, 414), (440, 443), (440, 444), (443, 454), (444, 446), (446, 448), (448, 450), (450, 452), (452, 454), (456, 459), (456, 460), (459, 470), (460, 462), (462, 464), (464, 466), (466, 468), (468, 470), (506, 509), (506, 510), (509, 524), (510, 512), (512, 514), (514, 516), (516, 518), (518, 520), (520, 522), (522, 524), (536, 537), (536, 538), (537, 545), (538, 539), (539, 540), (540, 541), (541, 542), (542, 543), (543, 544), (544, 545), (546, 549), (546, 550), (549, 564), (550, 552), (552, 554), (554, 556), (556, 558), (558, 560), (560, 562), (562, 564), (576, 577), (576, 578), (577, 585), (578, 579), (579, 580), (580, 581), (581, 582), (582, 583), (583, 584), (584, 585), (586, 589), (586, 590), (589, 604), (590, 592), (592, 594), (594, 596), (596, 598), (598, 600), (600, 602), (602, 604), (616, 617), (616, 618), (617, 625), (618, 619), (619, 620), (620, 621), (621, 622), (622, 623), (623, 624), (624, 625)])
me_house.attributes.new('sharp_edge', 'BOOLEAN', 'EDGE').data.foreach_set('value', [ (min(e.vertices), max(e.vertices)) in _k for e in me_house.edges])
_uv = me_house.uv_layers.new(name='UVMap')
_uv.uv.foreach_set('vector', [0.3936, 0.1372, 0.4039, 0.1273, 0.414, 0.1378, 0.4037, 0.1477, 0.3936, 0.1372, 0.3834, 0.1477, 0.3732, 0.1378, 0.3833, 0.1273, 0.3833, 0.1057, 0.3625, 0.1057, 0.3628, 0.0859, 0.3628, 0.0859, 0.3423, 0.08596, 0.3423, 0.06608, 0.3423, 0.06608, 0.3218, 0.06605, 0.3219, 0.04629, 0.3219, 0.04629, 0.3021, 0.04626, 0.3021, 0.02724, 0.3021, 0.02724, 0.2812, 0.02727, 0.2812, 0.007, 0.5031, 0.0863, 0.5031, 0.1067, 0.4819, 0.1068, 0.462, 0.1261, 0.4619, 0.1462, 0.4412, 0.1462, 0.4412, 0.1462, 0.4412, 0.1664, 0.4206, 0.1662, 0.4206, 0.1662, 0.4208, 0.1864, 0.3999, 0.1863, 0.3792, 0.1864, 0.3592, 0.1861, 0.359, 0.1669, 0.359, 0.1669, 0.3381, 0.1668, 0.3382, 0.1467, 0.3382, 0.1467, 0.3175, 0.1466, 0.3174, 0.1265, 0.2964, 0.1063, 0.2759, 0.1062, 0.2759, 0.08649, 0.5061, 0.007026, 0.5061, 0.02684, 0.4858, 0.02662, 0.4858, 0.02662, 0.4858, 0.04664, 0.4652, 0.04657, 0.4652, 0.04657, 0.4651, 0.06653, 0.4445, 0.0665, 0.4445, 0.0665, 0.4447, 0.08642, 0.4239, 0.08641, 0.4239, 0.08641, 0.4238, 0.1055, 0.4039, 0.1057, 0.2759, 0.1209, 0.2759, 0.1062, 0.2964, 0.1063, 0.2963, 0.121, 0.2965, 0.1412, 0.2965, 0.1264, 0.3174, 0.1265, 0.3171, 0.1412, 0.3175, 0.1613, 0.3175, 0.1466, 0.3382, 0.1467, 0.3377, 0.1614, 0.3381, 0.1815, 0.3381, 0.1668, 0.359, 0.1669, 0.3588, 0.1816, 0.359, 0.2009, 0.3592, 0.1861, 0.3792, 0.1864, 0.3788, 0.201, 0.4208, 0.1864, 0.4207, 0.2012, 0.4001, 0.2009, 0.3999, 0.1863, 0.4412, 0.1664, 0.441, 0.1811, 0.4209, 0.1809, 0.4206, 0.1662, 0.4619, 0.1462, 0.4618, 0.1609, 0.4417, 0.1607, 0.4412, 0.1462, 0.4819, 0.1261, 0.4818, 0.1408, 0.4623, 0.1407, 0.462, 0.1261, 0.5031, 0.1067, 0.5031, 0.1213, 0.4821, 0.1214, 0.4819, 0.1068, 0.2759, 0.08649, 0.2759, 0.1062, 0.2735, 0.0864, 0.5004, 0.02705, 0.5004, 0.04663, 0.4858, 0.04664, 0.4858, 0.02662, 0.4797, 0.06658, 0.4651, 0.06653, 0.4652, 0.04657, 0.4798, 0.04679, 0.4447, 0.08642, 0.4445, 0.0665, 0.4591, 0.06682, 0.4593, 0.08631, 0.4238, 0.1055, 0.4239, 0.08641, 0.4385, 0.08665, 0.4383, 0.1056, 0.3625, 0.1057, 0.3479, 0.1055, 0.3481, 0.08625, 0.3628, 0.0859, 0.3423, 0.08596, 0.3277, 0.08593, 0.3277, 0.06624, 0.3423, 0.06608, 0.3218, 0.06605, 0.3072, 0.06601, 0.3073, 0.04645, 0.3219, 0.04629, 0.3021, 0.04626, 0.2875, 0.04622, 0.2876, 0.02757, 0.3021, 0.02724, 0.5178, 0.1068, 0.5031, 0.1067, 0.5056, 0.08625, 0.518, 0.08639, 0.3998, 0.2082, 0.3895, 0.2182, 0.3791, 0.2082, 0.3896, 0.1964, 0.3833, 0.1273, 0.3687, 0.1274, 0.3687, 0.1059, 0.3833, 0.1057, 0.4039, 0.1273, 0.3936, 0.1372, 0.3833, 0.1273, 0.3935, 0.1156, 0.4185, 0.1059, 0.4185, 0.1273, 0.4039, 0.1273, 0.4039, 0.1057, 0.3896, 0.1964, 0.3999, 0.1863, 0.3998, 0.2082, 0.655, 0.1394, 0.6655, 0.1293, 0.6758, 0.14, 0.6653, 0.1501, 0.6342, 0.14, 0.6446, 0.1293, 0.655, 0.1394, 0.6446, 0.1501, 0.1423, 0.1628, 0.1309, 0.1523, 0.1415, 0.1408, 0.1529, 0.1512, 0.1196, 0.1628, 0.108, 0.1503, 0.1194, 0.1398, 0.1309, 0.1523, 0.2513, 0.1147, 0.2359, 0.1147, 0.2382, 0.09074, 0.2513, 0.09057, 0.6447, 0.1073, 0.6236, 0.1072, 0.6239, 0.08702, 0.6239, 0.08702, 0.6031, 0.08708, 0.6032, 0.06681, 0.6032, 0.06681, 0.5823, 0.06677, 0.5824, 0.04663, 0.5824, 0.04663, 0.5623, 0.0466, 0.5623, 0.02721, 0.5623, 0.02721, 0.541, 0.02723, 0.541, 0.006669, 0.2382, 0.09074, 0.2359, 0.1147, 0.2359, 0.09075, 0.2137, 0.1151, 0.2135, 0.1408, 0.1897, 0.1408, 0.1897, 0.1408, 0.1893, 0.1657, 0.166, 0.1657, 0.166, 0.1657, 0.165, 0.1905, 0.1423, 0.1899, 0.1196, 0.1904, 0.09565, 0.1911, 0.0948, 0.1652, 0.0948, 0.1652, 0.07215, 0.1652, 0.07174, 0.1408, 0.07174, 0.1408, 0.04834, 0.1408, 0.04816, 0.1156, 0.04816, 0.1156, 0.02517, 0.115, 0.02565, 0.09039, 0.7725, 0.06341, 0.7701, 0.08396, 0.7702, 0.06332, 0.7488, 0.08395, 0.7489, 0.1033, 0.7287, 0.1034, 0.7287, 0.1034, 0.7288, 0.1235, 0.7079, 0.1235, 0.7079, 0.1235, 0.7079, 0.1438, 0.687, 0.1437, 0.687, 0.1437, 0.6873, 0.1639, 0.6662, 0.1639, 0.6461, 0.1639, 0.6259, 0.1637, 0.6258, 0.1442, 0.6258, 0.1442, 0.6047, 0.1443, 0.6049, 0.124, 0.6049, 0.124, 0.584, 0.124, 0.5839, 0.1037, 0.5839, 0.1037, 0.5629, 0.1038, 0.5629, 0.08339, 0.5629, 0.08339, 0.5422, 0.08363, 0.5422, 0.06344, 0.2348, 0.01686, 0.2362, 0.04178, 0.2132, 0.04306, 0.2132, 0.04306, 0.2131, 0.06852, 0.1897, 0.06844, 0.1897, 0.06844, 0.1896, 0.09312, 0.1669, 0.09327, 0.1669, 0.09327, 0.166, 0.1194, 0.142, 0.1185, 0.769, 0.006738, 0.769, 0.0268, 0.7483, 0.02658, 0.7483, 0.02658, 0.7484, 0.04699, 0.7273, 0.04693, 0.7273, 0.04693, 0.7273, 0.06727, 0.7064, 0.06725, 0.7064, 0.06725, 0.7066, 0.08756, 0.6855, 0.08755, 0.6855, 0.08755, 0.6855, 0.107, 0.6653, 0.1072, 0.1194, 0.1179, 0.09655, 0.1187, 0.09567, 0.09363, 0.09567, 0.09363, 0.07226, 0.09352, 0.07225, 0.06837, 0.07225, 0.06837, 0.04833, 0.06839, 0.04832, 0.04243, 0.04832, 0.04243, 0.0261, 0.04109, 0.02738, 0.01695, 0.02565, 0.09039, 0.02517, 0.115, 0.02331, 0.09021, 0.5424, 0.09849, 0.5422, 0.08363, 0.5629, 0.08339, 0.5626, 0.09838, 0.5629, 0.1187, 0.5629, 0.1038, 0.5839, 0.1037, 0.5835, 0.1186, 0.584, 0.1389, 0.584, 0.124, 0.6049, 0.124, 0.6043, 0.1387, 0.6047, 0.1591, 0.6047, 0.1443, 0.6258, 0.1442, 0.6255, 0.1591, 0.6257, 0.1786, 0.6259, 0.1637, 0.6461, 0.1639, 0.6451, 0.1789, 0.6873, 0.1639, 0.6874, 0.1788, 0.667, 0.1788, 0.6662, 0.1639, 0.7079, 0.1438, 0.7079, 0.1586, 0.6877, 0.1584, 0.687, 0.1437, 0.7288, 0.1235, 0.7288, 0.1384, 0.7085, 0.1384, 0.7079, 0.1235, 0.7489, 0.1033, 0.7489, 0.1182, 0.7292, 0.1182, 0.7287, 0.1034, 0.7701, 0.08396, 0.7701, 0.09883, 0.7493, 0.09882, 0.7488, 0.08395, 0.2286, 0.06853, 0.2131, 0.06852, 0.2132, 0.04306, 0.2286, 0.04322, 0.2051, 0.09313, 0.1896, 0.09312, 0.1897, 0.06844, 0.2051, 0.06935, 0.1815, 0.1199, 0.166, 0.1194, 0.1669, 0.09327, 0.1823, 0.09393, 0.09655, 0.1187, 0.08113, 0.1192, 0.08026, 0.09433, 0.09567, 0.09363, 0.07226, 0.09352, 0.05683, 0.09352, 0.05638, 0.06913, 0.07225, 0.06837, 0.04833, 0.06839, 0.0329, 0.0684, 0.03289, 0.04259, 0.04832, 0.04243, 0.5422, 0.06344, 0.5422, 0.08363, 0.5399, 0.06357, 0.7632, 0.04697, 0.7484, 0.04699, 0.7483, 0.02658, 0.763, 0.02739, 0.7421, 0.0673, 0.7273, 0.06727, 0.7273, 0.04693, 0.742, 0.04778, 0.7066, 0.08756, 0.7064, 0.06725, 0.7213, 0.06789, 0.7215, 0.08738, 0.6855, 0.107, 0.6855, 0.08755, 0.7004, 0.08817, 0.7004, 0.107, 0.6236, 0.1072, 0.6087, 0.107, 0.6088, 0.08777, 0.6239, 0.08702, 0.6031, 0.08708, 0.5882, 0.087, 0.5881, 0.06735, 0.6032, 0.06681, 0.5823, 0.06677, 0.5674, 0.06672, 0.5675, 0.047, 0.5824, 0.04663, 0.5623, 0.0466, 0.5474, 0.04655, 0.5474, 0.02757, 0.5623, 0.02721, 0.785, 0.08398, 0.7701, 0.08396, 0.7725, 0.06341, 0.785, 0.06343, 0.02479, 0.1303, 0.02517, 0.115, 0.04816, 0.1156, 0.04775, 0.1309, 0.04834, 0.1562, 0.04834, 0.1408, 0.07174, 0.1408, 0.07139, 0.1562, 0.07216, 0.1806, 0.07215, 0.1652, 0.0948, 0.1652, 0.0948, 0.1806, 0.09612, 0.2065, 0.09565, 0.1911, 0.1196, 0.1904, 0.1195, 0.2058, 0.165, 0.1905, 0.1646, 0.2059, 0.143, 0.2054, 0.1423, 0.1899, 0.1893, 0.1657, 0.1893, 0.1811, 0.166, 0.1811, 0.166, 0.1657, 0.2135, 0.1408, 0.2135, 0.1562, 0.1899, 0.156, 0.1897, 0.1408, 0.2359, 0.1147, 0.2362, 0.13, 0.214, 0.1304, 0.2137, 0.1151, 0.6666, 0.186, 0.6561, 0.1962, 0.6456, 0.186, 0.6562, 0.1743, 0.6446, 0.1293, 0.6297, 0.1292, 0.63, 0.108, 0.6447, 0.1073, 0.6447, 0.1073, 0.655, 0.1174, 0.6446, 0.1293, 0.655, 0.1174, 0.6653, 0.1072, 0.6655, 0.1293, 0.68, 0.1077, 0.6803, 0.1291, 0.6655, 0.1293, 0.6653, 0.1072, 0.1422, 0.2115, 0.1307, 0.224, 0.1202, 0.2125, 0.1306, 0.2018, 0.1194, 0.1398, 0.1039, 0.1398, 0.1039, 0.1189, 0.1194, 0.1179, 0.1415, 0.1408, 0.1309, 0.1523, 0.1194, 0.1398, 0.131, 0.1299, 0.1575, 0.1197, 0.1569, 0.1411, 0.1415, 0.1408, 0.142, 0.1185, 0.1202, 0.2125, 0.1196, 0.1904, 0.1306, 0.2018, 0.1306, 0.2018, 0.1423, 0.1899, 0.1422, 0.2115, 0.6456, 0.186, 0.6461, 0.1639, 0.6562, 0.1743, 0.6562, 0.1743, 0.6662, 0.1639, 0.6666, 0.186, 0.1194, 0.1398, 0.1194, 0.1179, 0.131, 0.1299, 0.131, 0.1299, 0.142, 0.1185, 0.1415, 0.1408, 0.3833, 0.1273, 0.3833, 0.1057, 0.3935, 0.1156, 0.3935, 0.1156, 0.4039, 0.1057, 0.4039, 0.1273, 0.6446, 0.1293, 0.655, 0.1174, 0.6655, 0.1293, 0.655, 0.1394, 0.5015, 0.08221, 0.5031, 0.08382, 0.4819, 0.1043, 0.4803, 0.1026, 0.4803, 0.1026, 0.4819, 0.1043, 0.462, 0.1236, 0.4604, 0.1219, 0.4604, 0.1219, 0.462, 0.1236, 0.4413, 0.1436, 0.4397, 0.142, 0.4397, 0.142, 0.4413, 0.1436, 0.4206, 0.1637, 0.4191, 0.162, 0.4191, 0.162, 0.4206, 0.1637, 0.4, 0.1837, 0.3985, 0.1821, 0.3807, 0.1821, 0.3791, 0.1838, 0.359, 0.1644, 0.3606, 0.1627, 0.3606, 0.1627, 0.359, 0.1644, 0.3382, 0.1442, 0.3398, 0.1426, 0.3398, 0.1426, 0.3382, 0.1442, 0.3174, 0.124, 0.319, 0.1224, 0.319, 0.1224, 0.3174, 0.124, 0.2964, 0.1038, 0.298, 0.1022, 0.2964, 0.1038, 0.2759, 0.08403, 0.2776, 0.08243, 0.298, 0.1022, 0.3896, 0.1925, 0.3896, 0.194, 0.3791, 0.1838, 0.3807, 0.1821, 0.4, 0.1837, 0.3896, 0.194, 0.3896, 0.1925, 0.3985, 0.1821, 0.2359, 0.08818, 0.2137, 0.1125, 0.212, 0.1109, 0.2341, 0.08661, 0.212, 0.1109, 0.2137, 0.1125, 0.1897, 0.1382, 0.188, 0.1366, 0.188, 0.1366, 0.1897, 0.1382, 0.166, 0.1631, 0.1644, 0.1615, 0.1644, 0.1615, 0.166, 0.1631, 0.1424, 0.1873, 0.1408, 0.1856, 0.1211, 0.1862, 0.1195, 0.1878, 0.09474, 0.1626, 0.09641, 0.161, 0.09641, 0.161, 0.09474, 0.1626, 0.07171, 0.1382, 0.07342, 0.1366, 0.07342, 0.1366, 0.07171, 0.1382, 0.04818, 0.113, 0.0499, 0.1114, 0.0499, 0.1114, 0.04818, 0.113, 0.02569, 0.08782, 0.02743, 0.08627, 0.768, 0.0595, 0.7699, 0.06103, 0.7482, 0.08179, 0.7457, 0.08044, 0.7457, 0.08044, 0.7482, 0.08179, 0.7283, 0.1012, 0.7262, 0.0999, 0.7262, 0.0999, 0.7283, 0.1012, 0.7079, 0.121, 0.7062, 0.1194, 0.7062, 0.1194, 0.7079, 0.121, 0.6874, 0.1409, 0.686, 0.1389, 0.686, 0.1389, 0.6874, 0.1409, 0.6666, 0.161, 0.6654, 0.159, 0.6472, 0.159, 0.6458, 0.161, 0.6256, 0.1415, 0.6271, 0.1396, 0.6271, 0.1396, 0.6256, 0.1415, 0.605, 0.1216, 0.6068, 0.12, 0.6068, 0.12, 0.605, 0.1216, 0.5844, 0.1016, 0.5866, 0.1004, 0.5866, 0.1004, 0.5844, 0.1016, 0.5635, 0.08146, 0.5658, 0.08031, 0.5635, 0.08146, 0.5425, 0.06121, 0.5445, 0.05977, 0.5658, 0.08031, 0.6563, 0.1681, 0.6564, 0.1711, 0.6458, 0.161, 0.6472, 0.159, 0.6666, 0.161, 0.6564, 0.1711, 0.6563, 0.1681, 0.6654, 0.159, 0.1306, 0.1979, 0.1306, 0.1993, 0.1195, 0.1878, 0.1211, 0.1862, 0.1424, 0.1873, 0.1306, 0.1993, 0.1306, 0.1979, 0.1408, 0.1856, 0.7079, 0.121, 0.7283, 0.1012, 0.7287, 0.1034, 0.7079, 0.1235, 0.6666, 0.161, 0.6874, 0.1409, 0.687, 0.1437, 0.6662, 0.1639, 0.6564, 0.1711, 0.6666, 0.161, 0.6662, 0.1639, 0.6562, 0.1743, 0.6874, 0.1409, 0.7079, 0.121, 0.7079, 0.1235, 0.687, 0.1437, 0.7283, 0.1012, 0.7482, 0.08179, 0.7488, 0.08395, 0.7287, 0.1034, 0.6564, 0.1711, 0.6562, 0.1743, 0.6461, 0.1639, 0.6458, 0.161, 0.6458, 0.161, 0.6461, 0.1639, 0.6258, 0.1442, 0.6256, 0.1415, 0.6256, 0.1415, 0.6258, 0.1442, 0.6049, 0.124, 0.605, 0.1216, 0.605, 0.1216, 0.6049, 0.124, 0.5839, 0.1037, 0.5844, 0.1016, 0.5844, 0.1016, 0.5839, 0.1037, 0.5629, 0.08339, 0.5635, 0.08146, 0.5635, 0.08146, 0.5629, 0.08339, 0.5422, 0.06344, 0.5425, 0.06121, 0.04818, 0.113, 0.04816, 0.1156, 0.02565, 0.09039, 0.02569, 0.08782, 0.07171, 0.1382, 0.07174, 0.1408, 0.04816, 0.1156, 0.04818, 0.113, 0.09474, 0.1626, 0.0948, 0.1652, 0.07174, 0.1408, 0.07171, 0.1382, 0.1195, 0.1878, 0.1196, 0.1904, 0.0948, 0.1652, 0.09474, 0.1626, 0.1306, 0.1993, 0.1306, 0.2018, 0.1196, 0.1904, 0.1195, 0.1878, 0.1306, 0.1993, 0.1424, 0.1873, 0.1423, 0.1899, 0.1306, 0.2018, 0.1424, 0.1873, 0.166, 0.1631, 0.166, 0.1657, 0.1423, 0.1899, 0.166, 0.1631, 0.1897, 0.1382, 0.1897, 0.1408, 0.166, 0.1657, 0.1897, 0.1382, 0.2137, 0.1125, 0.2137, 0.1151, 0.1897, 0.1408, 0.2137, 0.1125, 0.2359, 0.08818, 0.2359, 0.09075, 0.2137, 0.1151, 0.2964, 0.1038, 0.2964, 0.1063, 0.2759, 0.08649, 0.2759, 0.08403, 0.3174, 0.124, 0.3174, 0.1265, 0.2964, 0.1063, 0.2964, 0.1038, 0.3382, 0.1442, 0.3382, 0.1467, 0.3174, 0.1265, 0.3174, 0.124, 0.359, 0.1644, 0.359, 0.1669, 0.3382, 0.1467, 0.3382, 0.1442, 0.3791, 0.1838, 0.3792, 0.1864, 0.359, 0.1669, 0.359, 0.1644, 0.3896, 0.194, 0.3896, 0.1964, 0.3792, 0.1864, 0.3791, 0.1838, 0.3896, 0.194, 0.4, 0.1837, 0.3999, 0.1863, 0.3896, 0.1964, 0.4, 0.1837, 0.4206, 0.1637, 0.4206, 0.1662, 0.3999, 0.1863, 0.4206, 0.1637, 0.4413, 0.1436, 0.4412, 0.1462, 0.4206, 0.1662, 0.4413, 0.1436, 0.462, 0.1236, 0.462, 0.1261, 0.4412, 0.1462, 0.462, 0.1236, 0.4819, 0.1043, 0.4819, 0.1068, 0.462, 0.1261, 0.4819, 0.1043, 0.5031, 0.08382, 0.5031, 0.0863, 0.4819, 0.1068, 0.5273, 0.08363, 0.5273, 0.06358, 0.5399, 0.06357, 0.5422, 0.08363, 0.5422, 0.06344, 0.5399, 0.06357, 0.5399, 0.0609, 0.5425, 0.06121, 0.7701, 0.08396, 0.7488, 0.08395, 0.7702, 0.06332, 0.7702, 0.06332, 0.7699, 0.06103, 0.7725, 0.06078, 0.7725, 0.06341, 0.02331, 0.09021, 0.02336, 0.08777, 0.02569, 0.08782, 0.02565, 0.09039, 0.2359, 0.1147, 0.2137, 0.1151, 0.2359, 0.09075, 0.2359, 0.09075, 0.2359, 0.08818, 0.2382, 0.08817, 0.2382, 0.09074, 0.2612, 0.1063, 0.2611, 0.08633, 0.2735, 0.0864, 0.2759, 0.1062, 0.2736, 0.08392, 0.2759, 0.08403, 0.2759, 0.08649, 0.2735, 0.0864, 0.5031, 0.1067, 0.5031, 0.0863, 0.5056, 0.08625, 0.5031, 0.0863, 0.5031, 0.08382, 0.5054, 0.08372, 0.5056, 0.08625, 0.3792, 0.1864, 0.3896, 0.1964, 0.3791, 0.2082, 0.4819, 0.1261, 0.462, 0.1261, 0.4819, 0.1068, 0.2965, 0.1264, 0.2964, 0.1063, 0.3174, 0.1265, 0.3785, 0.9676, 0.3561, 0.9676, 0.3561, 0.9093, 0.3785, 0.9093, 0.3529, 0.9676, 0.3305, 0.9676, 0.3305, 0.9093, 0.3529, 0.9093, 0.3264, 0.9676, 0.304, 0.9676, 0.304, 0.9093, 0.3264, 0.9093, 0.3529, 0.994, 0.3305, 0.994, 0.3305, 0.9716, 0.3529, 0.9716, 0.4897, 0.9081, 0.4897, 0.9664, 0.4664, 0.9664, 0.4664, 0.9081, 0.5163, 0.9081, 0.5163, 0.9664, 0.493, 0.9664, 0.493, 0.9081, 0.5439, 0.9081, 0.5439, 0.9664, 0.5205, 0.9664, 0.5205, 0.9081, 0.5163, 0.9704, 0.5163, 0.9928, 0.493, 0.9928, 0.493, 0.9704, 0.2677, 0.3338, 0.2919, 0.3338, 0.292, 0.3399, 0.2677, 0.3399, 0.2616, 0.3338, 0.2615, 0.3105, 0.2677, 0.3105, 0.2677, 0.3338, 0.3853, 0.2457, 0.5559, 0.2457, 0.5557, 0.2488, 0.3852, 0.2488, 0.1876, 0.4206, 0.1897, 0.505, 0.188, 0.512, 0.1851, 0.4191, 0.08112, 0.6594, 0.08073, 0.6562, 0.1147, 0.656, 0.1149, 0.6594, 0.08112, 0.6594, 0.07851, 0.6607, 0.07797, 0.6572, 0.08073, 0.6562, 0.1517, 0.4192, 0.1515, 0.4159, 0.185, 0.4161, 0.1851, 0.4191, 0.08112, 0.6594, 0.08331, 0.7455, 0.08132, 0.7427, 0.07851, 0.6607, 0.1876, 0.4206, 0.1851, 0.4191, 0.185, 0.4161, 0.1885, 0.4172, 0.2918, 0.9684, 0.2685, 0.9684, 0.2685, 0.9102, 0.2918, 0.9102, 0.2651, 0.9684, 0.2418, 0.9684, 0.2418, 0.9102, 0.2651, 0.9102, 0.2376, 0.9684, 0.2143, 0.9684, 0.2143, 0.9102, 0.2376, 0.9102, 0.2651, 0.9948, 0.2418, 0.9948, 0.2418, 0.9724, 0.2651, 0.9724, 0.853, 0.3286, 0.9013, 0.3286, 0.9011, 0.4221, 0.853, 0.4221, 0.5465, 0.8873, 0.637, 0.884, 0.6465, 0.9951, 0.5893, 0.2216, 0.5823, 0.2216, 0.5823, 0.1614, 0.5894, 0.1614, 0.5591, 0.1614, 0.5591, 0.1543, 0.5823, 0.1543, 0.5823, 0.1614, 0.5591, 0.2286, 0.5591, 0.2216, 0.5823, 0.2216, 0.5823, 0.2286, 0.552, 0.1614, 0.5591, 0.1614, 0.5591, 0.2216, 0.5521, 0.2216, 0.6631, 0.7988, 0.6629, 0.8572, 0.6597, 0.8573, 0.6598, 0.7988, 0.5203, 0.229, 0.5203, 0.222, 0.5435, 0.222, 0.5435, 0.229, 0.5435, 0.222, 0.5435, 0.1618, 0.5506, 0.1618, 0.5505, 0.222, 0.5132, 0.1618, 0.5203, 0.1618, 0.5203, 0.222, 0.5133, 0.222, 0.5435, 0.1547, 0.5435, 0.1618, 0.5203, 0.1618, 0.5203, 0.1547, 0.637, 0.8574, 0.6329, 0.8573, 0.6329, 0.7989, 0.637, 0.7989, 0.5122, 0.222, 0.5052, 0.222, 0.5052, 0.1618, 0.5123, 0.1618, 0.475, 0.1618, 0.4821, 0.1618, 0.4821, 0.222, 0.4751, 0.222, 0.5052, 0.1547, 0.5052, 0.1618, 0.4821, 0.1618, 0.4821, 0.1547, 0.633, 0.2196, 0.6265, 0.2196, 0.6265, 0.1965, 0.633, 0.1965, 0.6265, 0.19, 0.6265, 0.1965, 0.6033, 0.1965, 0.6033, 0.19, 0.6265, 0.2196, 0.6265, 0.2261, 0.6033, 0.2261, 0.6033, 0.2196, 0.5968, 0.1965, 0.6033, 0.1965, 0.6033, 0.2196, 0.5968, 0.2196, 0.6597, 0.8573, 0.6597, 0.8613, 0.637, 0.8614, 0.637, 0.8574, 0.5052, 0.222, 0.5052, 0.229, 0.4821, 0.229, 0.4821, 0.222, 0.4014, 0.6473, 0.3968, 0.6443, 0.4014, 0.6443, 0.3362, 0.2358, 0.3361, 0.2964, 0.33, 0.2964, 0.33, 0.2358, 0.33, 0.2358, 0.3057, 0.2358, 0.3057, 0.2295, 0.33, 0.2295, 0.33, 0.3025, 0.3057, 0.3025, 0.3057, 0.2964, 0.33, 0.2964, 0.2995, 0.2964, 0.2995, 0.2358, 0.3057, 0.2358, 0.3057, 0.2964, 0.2758, 0.6177, 0.2724, 0.6177, 0.2724, 0.5591, 0.2758, 0.5591, 0.2923, 0.3029, 0.2681, 0.3029, 0.2681, 0.2967, 0.2923, 0.2967, 0.2923, 0.2362, 0.2986, 0.2362, 0.2985, 0.2967, 0.2923, 0.2967, 0.2619, 0.2967, 0.2618, 0.2362, 0.2681, 0.2362, 0.2681, 0.2967, 0.2681, 0.2299, 0.2923, 0.2299, 0.2923, 0.2362, 0.2681, 0.2362, 0.3034, 0.5591, 0.3034, 0.6177, 0.2992, 0.6177, 0.2992, 0.5591, 0.2602, 0.2362, 0.2601, 0.2967, 0.2539, 0.2967, 0.2539, 0.2362, 0.2235, 0.2967, 0.2235, 0.2362, 0.2297, 0.2362, 0.2297, 0.2967, 0.2297, 0.2299, 0.254, 0.2299, 0.2539, 0.2362, 0.2297, 0.2362, 0.2981, 0.3105, 0.2981, 0.3338, 0.2919, 0.3338, 0.2919, 0.3105, 0.2677, 0.3044, 0.292, 0.3044, 0.2919, 0.3105, 0.2677, 0.3105, 0.2992, 0.6217, 0.2758, 0.6217, 0.2758, 0.6177, 0.2992, 0.6177, 0.2297, 0.2967, 0.2539, 0.2967, 0.254, 0.3029, 0.2297, 0.3029, 0.3369, 0.7601, 0.3361, 0.8854, 0.2261, 0.8851, 0.2264, 0.7604, 0.4985, 0.8842, 0.4638, 0.8847, 0.4642, 0.7598, 0.4988, 0.7598, 0.3369, 0.7601, 0.3694, 0.7601, 0.3692, 0.8852, 0.3361, 0.8854, 0.006508, 0.8887, 0.1084, 0.8855, 0.1182, 0.9963, 0.1812, 0.5193, 0.1815, 0.6442, 0.006754, 0.6449, 0.005682, 0.5199, 0.2298, 0.8854, 0.2297, 0.8884, 0.2265, 0.8854, 0.9613, 0.6258, 0.9611, 0.7511, 0.4094, 0.7511, 0.4093, 0.6258, 0.7428, 0.7591, 0.858, 0.7592, 0.858, 0.8838, 0.7433, 0.8838, 0.4206, 0.947, 0.3696, 0.8877, 0.4628, 0.8877, 0.9879, 0.08144, 0.9817, 0.08145, 0.9817, 0.02095, 0.9879, 0.02095, 0.9574, 0.02095, 0.9574, 0.01469, 0.9817, 0.01469, 0.9817, 0.02095, 0.9574, 0.08763, 0.9574, 0.08145, 0.9817, 0.08145, 0.9817, 0.08763, 0.9512, 0.02095, 0.9574, 0.02095, 0.9574, 0.08145, 0.9512, 0.08144, 0.1351, 0.8003, 0.1351, 0.8587, 0.1317, 0.8588, 0.1317, 0.8003, 0.9186, 0.08763, 0.9186, 0.08144, 0.9429, 0.08144, 0.9429, 0.08763, 0.9429, 0.08144, 0.9429, 0.02095, 0.9491, 0.02095, 0.9491, 0.08144, 0.9124, 0.02095, 0.9186, 0.02095, 0.9186, 0.08144, 0.9125, 0.08144, 0.9429, 0.01469, 0.9429, 0.02095, 0.9186, 0.02095, 0.9186, 0.01469, 0.1083, 0.8589, 0.1041, 0.859, 0.1041, 0.8006, 0.1083, 0.8005, 0.9111, 0.08106, 0.9049, 0.08106, 0.9049, 0.02056, 0.9111, 0.02056, 0.8744, 0.02056, 0.8806, 0.02056, 0.8806, 0.08106, 0.8745, 0.08106, 0.9049, 0.0143, 0.9049, 0.02056, 0.8806, 0.02056, 0.8806, 0.0143, 0.9498, 0.1181, 0.9433, 0.1181, 0.9433, 0.09488, 0.9499, 0.09488, 0.9433, 0.08828, 0.9433, 0.09488, 0.919, 0.09488, 0.919, 0.08828, 0.9433, 0.1181, 0.9433, 0.1247, 0.919, 0.1247, 0.919, 0.1181, 0.9124, 0.09488, 0.919, 0.09488, 0.919, 0.1181, 0.9125, 0.1181, 0.1317, 0.8588, 0.1317, 0.8628, 0.1083, 0.863, 0.1083, 0.8589, 0.9049, 0.08106, 0.9049, 0.08725, 0.8806, 0.08725, 0.8806, 0.08106, 0.5491, 0.8841, 0.4985, 0.8842, 0.4988, 0.7598, 0.5489, 0.7594, 0.4438, 0.8536, 0.4324, 0.8503, 0.4317, 0.7598, 0.4441, 0.7598, 0.3925, 0.7601, 0.403, 0.7601, 0.4024, 0.8514, 0.3928, 0.8544, 0.4298, 0.8554, 0.4324, 0.8503, 0.4438, 0.8536, 0.4386, 0.8631, 0.425, 0.8591, 0.4298, 0.8554, 0.4386, 0.8631, 0.4297, 0.8695, 0.4185, 0.8608, 0.425, 0.8591, 0.4297, 0.8695, 0.4188, 0.8717, 0.4116, 0.8598, 0.4185, 0.8608, 0.4188, 0.8717, 0.4077, 0.8696, 0.4058, 0.8565, 0.4116, 0.8598, 0.4077, 0.8696, 0.3985, 0.8636, 0.4024, 0.8514, 0.4058, 0.8565, 0.3985, 0.8636, 0.3928, 0.8544, 0.5556, 0.4036, 0.2829, 0.4038, 0.3852, 0.2488, 0.5557, 0.2488, 0.1149, 0.6594, 0.2703, 0.7459, 0.08331, 0.7455, 0.08112, 0.6594, 0.1517, 0.4192, 0.1851, 0.4191, 0.188, 0.512, 0.003202, 0.5123, 0.8751, 0.1192, 0.9919, 0.2735, 0.7567, 0.2725, 0.7575, 0.1199, 0.1122, 0.2495, 0.2408, 0.3389, 0.008, 0.404, 0.007827, 0.2495, 0.9445, 0.8386, 0.9884, 0.8386, 0.9867, 0.9911, 0.8063, 0.9255, 0.6833, 0.615, 0.408, 0.615, 0.408, 0.4588, 0.7568, 0.1161, 0.8779, 0.1154, 0.8743, 0.1189, 0.7567, 0.1189, 0.1147, 0.656, 0.08073, 0.6562, 0.08396, 0.6536, 0.1231, 0.6521, 0.3853, 0.2457, 0.3821, 0.2422, 0.5559, 0.2417, 0.5559, 0.2457, 0.1121, 0.2466, 0.007732, 0.2466, 0.007622, 0.2432, 0.119, 0.2434, 0.9607, 0.4511, 0.9608, 0.4557, 0.408, 0.4557, 0.408, 0.451, 0.185, 0.4161, 0.1821, 0.4126, 0.1851, 0.4126, 0.1907, 0.4208, 0.1876, 0.4206, 0.1885, 0.4172, 0.1913, 0.4178, 0.1897, 0.505, 0.1876, 0.4206, 0.1907, 0.4208, 0.1927, 0.5048, 0.07543, 0.661, 0.07851, 0.6607, 0.08132, 0.7427, 0.07824, 0.7428, 0.07496, 0.6577, 0.07797, 0.6572, 0.07851, 0.6607, 0.07543, 0.661, 0.08396, 0.6536, 0.08073, 0.6562, 0.08087, 0.6535, 0.9608, 0.615, 0.6833, 0.615, 0.9608, 0.4587, 0.6833, 0.615, 0.408, 0.4588, 0.9608, 0.4587, 0.408, 0.4557, 0.9608, 0.4557, 0.9608, 0.4587, 0.408, 0.4588, 0.637, 0.884, 0.6597, 0.884, 0.6465, 0.9951, 0.5491, 0.8841, 0.637, 0.8614, 0.637, 0.884, 0.5465, 0.8873, 0.6597, 0.884, 0.746, 0.887, 0.6465, 0.9951, 0.5465, 0.8873, 0.5463, 0.8843, 0.5491, 0.8841, 0.7433, 0.8838, 0.746, 0.887, 0.6597, 0.884, 0.6597, 0.8613, 0.6104, 0.8574, 0.6329, 0.8573, 0.637, 0.8614, 0.5491, 0.8841, 0.6329, 0.8573, 0.637, 0.8574, 0.637, 0.8614, 0.6597, 0.8613, 0.6597, 0.8573, 0.6629, 0.8572, 0.6597, 0.8613, 0.6629, 0.8572, 0.6855, 0.8572, 0.7433, 0.8838, 0.5491, 0.8841, 0.5489, 0.7594, 0.6103, 0.799, 0.6104, 0.8574, 0.5489, 0.7594, 0.6329, 0.7989, 0.6103, 0.799, 0.7433, 0.8838, 0.6855, 0.8572, 0.6856, 0.7988, 0.7428, 0.7591, 0.5489, 0.7594, 0.637, 0.7989, 0.6329, 0.7989, 0.7428, 0.7591, 0.6856, 0.7988, 0.6631, 0.7988, 0.7428, 0.7591, 0.6598, 0.7988, 0.637, 0.7989, 0.5489, 0.7594, 0.7428, 0.7591, 0.6631, 0.7988, 0.6598, 0.7988, 0.9867, 0.9911, 0.7539, 0.9911, 0.8063, 0.9255, 0.2408, 0.3389, 0.2829, 0.4038, 0.008, 0.404, 0.006508, 0.8887, 0.006384, 0.8858, 0.01097, 0.8856, 0.01097, 0.8856, 0.1083, 0.863, 0.1084, 0.8855, 0.006508, 0.8887, 0.1318, 0.8854, 0.1317, 0.8628, 0.2261, 0.8851, 0.2297, 0.8884, 0.1084, 0.8855, 0.1318, 0.8854, 0.1182, 0.9963, 0.1318, 0.8854, 0.2297, 0.8884, 0.1182, 0.9963, 0.08069, 0.859, 0.1041, 0.859, 0.1083, 0.863, 0.01097, 0.8856, 0.1317, 0.8628, 0.1351, 0.8587, 0.1584, 0.8586, 0.2261, 0.8851, 0.1041, 0.859, 0.1083, 0.8589, 0.1083, 0.863, 0.1317, 0.8628, 0.1317, 0.8588, 0.1351, 0.8587, 0.1585, 0.8002, 0.2264, 0.7604, 0.2261, 0.8851, 0.1584, 0.8586, 0.01097, 0.8856, 0.01108, 0.7608, 0.08066, 0.8006, 0.08069, 0.859, 0.01108, 0.7608, 0.1041, 0.8006, 0.08066, 0.8006, 0.1585, 0.8002, 0.1351, 0.8003, 0.2264, 0.7604, 0.1351, 0.8003, 0.1317, 0.8003, 0.2264, 0.7604, 0.01108, 0.7608, 0.1083, 0.8005, 0.1041, 0.8006, 0.1083, 0.8005, 0.01108, 0.7608, 0.2264, 0.7604, 0.1317, 0.8003, 0.2895, 0.7554, 0.2758, 0.6442, 0.2992, 0.6442, 0.4014, 0.6473, 0.2895, 0.7554, 0.2992, 0.6442, 0.2992, 0.6442, 0.2992, 0.6217, 0.3968, 0.6443, 0.4014, 0.6473, 0.1815, 0.6442, 0.2758, 0.6217, 0.2758, 0.6442, 0.1775, 0.6473, 0.2895, 0.7554, 0.1775, 0.6473, 0.2758, 0.6442, 0.249, 0.6177, 0.2724, 0.6177, 0.2758, 0.6217, 0.1815, 0.6442, 0.1775, 0.6473, 0.1774, 0.6447, 0.1813, 0.6444, 0.2724, 0.6177, 0.2758, 0.6177, 0.2758, 0.6217, 0.2992, 0.6217, 0.2992, 0.6177, 0.3034, 0.6177, 0.2992, 0.6217, 0.3034, 0.6177, 0.3269, 0.6177, 0.3968, 0.6443, 0.1815, 0.6442, 0.1812, 0.5193, 0.249, 0.5591, 0.249, 0.6177, 0.1812, 0.5193, 0.2724, 0.5591, 0.249, 0.5591, 0.3968, 0.6443, 0.3269, 0.6177, 0.3269, 0.5591, 0.3967, 0.5193, 0.3967, 0.5193, 0.3269, 0.5591, 0.3034, 0.5591, 0.1812, 0.5193, 0.2758, 0.5591, 0.2724, 0.5591, 0.1812, 0.5193, 0.3967, 0.5193, 0.2992, 0.5591, 0.2758, 0.5591, 0.3967, 0.5193, 0.3034, 0.5591, 0.2992, 0.5591, 0.8876, 0.4362, 0.8774, 0.4383, 0.867, 0.4365, 0.8876, 0.4362, 0.867, 0.4365, 0.8584, 0.4311, 0.896, 0.4305, 0.896, 0.4305, 0.8584, 0.4311, 0.853, 0.4221, 0.9011, 0.4221, 0.1515, 0.4159, 0.1437, 0.4126, 0.1821, 0.4126, 0.185, 0.4161, 0.3692, 0.8852, 0.4638, 0.8847, 0.4628, 0.8877, 0.3696, 0.8877, 0.3692, 0.8852, 0.4077, 0.8696, 0.4188, 0.8717, 0.4638, 0.8847, 0.4297, 0.8695, 0.4386, 0.8631, 0.4638, 0.8847, 0.3692, 0.8852, 0.3985, 0.8636, 0.4077, 0.8696, 0.3692, 0.8852, 0.3928, 0.8544, 0.3985, 0.8636, 0.4386, 0.8631, 0.4438, 0.8536, 0.4638, 0.8847, 0.4438, 0.8536, 0.4441, 0.7598, 0.4642, 0.7598, 0.4638, 0.8847, 0.3694, 0.7601, 0.3925, 0.7601, 0.3928, 0.8544, 0.3692, 0.8852, 0.4188, 0.8717, 0.4297, 0.8695, 0.4638, 0.8847, 0.9445, 0.8386, 0.9452, 0.835, 0.9891, 0.835, 0.9884, 0.8386, 0.9452, 0.835, 0.9374, 0.8324, 0.9895, 0.832, 0.9891, 0.835, 0.007827, 0.2495, 0.007732, 0.2466, 0.1121, 0.2466, 0.1122, 0.2495, 0.746, 0.887, 0.7433, 0.8838, 0.7461, 0.8842, 0.7575, 0.1199, 0.7567, 0.1189, 0.8743, 0.1189, 0.8751, 0.1192, 0.3893, 0.4862, 0.3893, 0.4988, 0.3854, 0.4988, 0.3854, 0.4862, 0.3931, 0.4862, 0.3931, 0.4988, 0.3893, 0.4988, 0.3893, 0.4862, 0.3661, 0.4862, 0.3661, 0.4989, 0.3623, 0.4989, 0.3623, 0.4863, 0.37, 0.4862, 0.37, 0.4988, 0.3661, 0.4989, 0.3661, 0.4862, 0.3738, 0.4862, 0.3738, 0.4988, 0.37, 0.4988, 0.37, 0.4862, 0.3777, 0.4862, 0.3777, 0.4988, 0.3738, 0.4988, 0.3738, 0.4862, 0.3816, 0.4862, 0.3816, 0.4988, 0.3777, 0.4988, 0.3777, 0.4862, 0.3854, 0.4862, 0.3854, 0.4988, 0.3816, 0.4988, 0.3816, 0.4862, 0.3661, 0.4989, 0.37, 0.4988, 0.3703, 0.5081, 0.3664, 0.5082, 0.2476, 0.5057, 0.2473, 0.4851, 0.2926, 0.4851, 0.2923, 0.5057, 0.3197, 0.4194, 0.3197, 0.464, 0.2965, 0.4641, 0.2965, 0.4194, 0.3241, 0.4675, 0.3241, 0.472, 0.2977, 0.472, 0.2977, 0.4675, 0.3174, 0.485, 0.296, 0.485, 0.2952, 0.476, 0.3182, 0.476, 0.3241, 0.4675, 0.3256, 0.4659, 0.3759, 0.4659, 0.3774, 0.4675, 0.3666, 0.4851, 0.3203, 0.4851, 0.3186, 0.4763, 0.3683, 0.4763, 0.2463, 0.4193, 0.2463, 0.4641, 0.2232, 0.4641, 0.2232, 0.4193, 0.2445, 0.4675, 0.2445, 0.472, 0.218, 0.472, 0.218, 0.4675, 0.2452, 0.4763, 0.2444, 0.4854, 0.2226, 0.4854, 0.2218, 0.4763, 0.2965, 0.4194, 0.2965, 0.4641, 0.2463, 0.4641, 0.2463, 0.4193, 0.2977, 0.472, 0.2445, 0.472, 0.2445, 0.4675, 0.2977, 0.4675, 0.2926, 0.4851, 0.2473, 0.4851, 0.2454, 0.4764, 0.2946, 0.4764, 0.3225, 0.466, 0.3241, 0.4675, 0.2977, 0.4675, 0.2994, 0.466, 0.2428, 0.466, 0.2445, 0.4675, 0.218, 0.4675, 0.2197, 0.466, 0.2977, 0.4675, 0.2445, 0.4675, 0.2459, 0.4659, 0.2963, 0.4659, 0.2977, 0.472, 0.3241, 0.472, 0.3225, 0.4735, 0.2994, 0.4735, 0.2459, 0.4736, 0.2445, 0.472, 0.2977, 0.472, 0.2963, 0.4736, 0.2197, 0.4735, 0.218, 0.472, 0.2445, 0.472, 0.2428, 0.4735, 0.3241, 0.472, 0.3774, 0.472, 0.3759, 0.4736, 0.3256, 0.4736, 0.3699, 0.4193, 0.3699, 0.4641, 0.3197, 0.464, 0.3197, 0.4194, 0.3564, 0.4861, 0.3564, 0.4987, 0.3526, 0.4987, 0.3526, 0.4861, 0.3603, 0.4861, 0.3603, 0.4987, 0.3564, 0.4987, 0.3564, 0.4861, 0.3333, 0.4861, 0.3333, 0.4988, 0.3294, 0.4988, 0.3294, 0.4861, 0.3371, 0.4861, 0.3372, 0.4987, 0.3333, 0.4988, 0.3333, 0.4861, 0.341, 0.4861, 0.341, 0.4987, 0.3372, 0.4987, 0.3371, 0.4861, 0.3449, 0.4861, 0.3449, 0.4987, 0.341, 0.4987, 0.341, 0.4861, 0.3487, 0.4861, 0.3487, 0.4987, 0.3449, 0.4987, 0.3449, 0.4861, 0.3526, 0.4861, 0.3526, 0.4987, 0.3487, 0.4987, 0.3487, 0.4861, 0.3333, 0.4988, 0.3372, 0.4987, 0.3375, 0.508, 0.3336, 0.5081, 0.3228, 0.4864, 0.3228, 0.499, 0.319, 0.499, 0.319, 0.4864, 0.3267, 0.4864, 0.3267, 0.499, 0.3228, 0.499, 0.3228, 0.4864, 0.2997, 0.4865, 0.2997, 0.4991, 0.2958, 0.4991, 0.2958, 0.4865, 0.3036, 0.4864, 0.3036, 0.499, 0.2997, 0.4991, 0.2997, 0.4865, 0.3074, 0.4864, 0.3074, 0.499, 0.3036, 0.499, 0.3036, 0.4864, 0.3113, 0.4864, 0.3113, 0.499, 0.3074, 0.499, 0.3074, 0.4864, 0.3151, 0.4864, 0.3151, 0.499, 0.3113, 0.499, 0.3113, 0.4864, 0.319, 0.4864, 0.319, 0.499, 0.3151, 0.499, 0.3151, 0.4864, 0.2997, 0.4991, 0.3036, 0.499, 0.3039, 0.5083, 0.3, 0.5084, 0.3064, 0.5017, 0.3065, 0.5055, 0.3039, 0.5083, 0.3036, 0.499, 0.2972, 0.5058, 0.2971, 0.5019, 0.2997, 0.4991, 0.3, 0.5084, 0.34, 0.5013, 0.3401, 0.5052, 0.3375, 0.508, 0.3372, 0.4987, 0.3308, 0.5055, 0.3307, 0.5016, 0.3333, 0.4988, 0.3336, 0.5081, 0.3728, 0.5014, 0.3729, 0.5053, 0.3703, 0.5081, 0.37, 0.4988, 0.3636, 0.5056, 0.3635, 0.5017, 0.3661, 0.4989, 0.3664, 0.5082, 0.3774, 0.472, 0.3241, 0.472, 0.3241, 0.4675, 0.3774, 0.4675, 0.5672, 0.243, 0.7002, 0.243, 0.7, 0.2443, 0.5671, 0.2443, 0.7, 0.2443, 0.7011, 0.2443, 0.7017, 0.3216, 0.7002, 0.3218, 0.5692, 0.3321, 0.6367, 0.3323, 0.6368, 0.4089, 0.5692, 0.4385, 0.6367, 0.3323, 0.7631, 0.3321, 0.7632, 0.4087, 0.6368, 0.4089, 0.7632, 0.4087, 0.7631, 0.3321, 0.8306, 0.3318, 0.8308, 0.4382, 0.5671, 0.2443, 0.5669, 0.3218, 0.5655, 0.3216, 0.5661, 0.2444, 0.5653, 0.2444, 0.5661, 0.2444, 0.5655, 0.3216, 0.5645, 0.3217, 0.7002, 0.242, 0.7002, 0.243, 0.5672, 0.243, 0.5671, 0.2422, 0.702, 0.2444, 0.7031, 0.3217, 0.7017, 0.3216, 0.7011, 0.2443, 0.5669, 0.3218, 0.5671, 0.2443, 0.7, 0.2443, 0.7002, 0.3218, 0.9006, 0.3164, 0.9011, 0.3278, 0.8532, 0.3278, 0.8531, 0.3164, 0.8531, 0.3007, 0.9006, 0.3007, 0.9006, 0.3047, 0.8531, 0.3047, 0.8497, 0.292, 0.8497, 0.2875, 0.9032, 0.2875, 0.9032, 0.292, 0.9006, 0.3047, 0.9046, 0.3047, 0.9046, 0.3164, 0.9006, 0.3164, 0.9075, 0.3164, 0.9075, 0.2952, 0.912, 0.2952, 0.912, 0.3164, 0.8414, 0.2967, 0.846, 0.2967, 0.846, 0.3164, 0.8414, 0.3164, 0.8491, 0.3047, 0.8531, 0.3047, 0.8531, 0.3164, 0.8491, 0.3164, 0.8531, 0.3047, 0.9006, 0.3047, 0.9006, 0.3164, 0.8531, 0.3164, 0.8497, 0.292, 0.9032, 0.292, 0.9006, 0.3007, 0.8531, 0.3007, 0.9075, 0.3164, 0.9046, 0.3164, 0.9046, 0.3047, 0.9075, 0.2952, 0.846, 0.3164, 0.846, 0.2967, 0.8491, 0.3047, 0.8491, 0.3164, 0.7482, 0.08179, 0.7699, 0.06103, 0.7702, 0.06332, 0.7488, 0.08395, 0.009803, 0.1147, 0.01029, 0.08983, 0.02331, 0.09021, 0.02517, 0.115, 0.1938, 0.004899, 0.1938, 0.02061, 0.1812, 0.02061, 0.1812, 0.004899, 0.08008, 0.004899, 0.08008, 0.02061, 0.06744, 0.02061, 0.06744, 0.004899, 0.09272, 0.004899, 0.09272, 0.02061, 0.08008, 0.02061, 0.08008, 0.004899, 0.1054, 0.004899, 0.1054, 0.02061, 0.09272, 0.02061, 0.09272, 0.004899, 0.118, 0.004899, 0.118, 0.02061, 0.1054, 0.02061, 0.1054, 0.004899, 0.1306, 0.004899, 0.1306, 0.02061, 0.118, 0.02061, 0.118, 0.004899, 0.1433, 0.004899, 0.1433, 0.02061, 0.1306, 0.02061, 0.1306, 0.004899, 0.1559, 0.004899, 0.1559, 0.02061, 0.1433, 0.02061, 0.1433, 0.004899, 0.1686, 0.004899, 0.1686, 0.02061, 0.1559, 0.02061, 0.1559, 0.004899, 0.1812, 0.004899, 0.1812, 0.02061, 0.1686, 0.02061, 0.1686, 0.004899, 0.1938, 0.02061, 0.1938, 0.03948, 0.1812, 0.03948, 0.1812, 0.02061, 0.08008, 0.02061, 0.08008, 0.03948, 0.06744, 0.03948, 0.06744, 0.02061, 0.09272, 0.02061, 0.09272, 0.03948, 0.08008, 0.03948, 0.08008, 0.02061, 0.1054, 0.02061, 0.1054, 0.03948, 0.09272, 0.03948, 0.09272, 0.02061, 0.118, 0.02061, 0.118, 0.03948, 0.1054, 0.03948, 0.1054, 0.02061, 0.1306, 0.02061, 0.1306, 0.03948, 0.118, 0.03948, 0.118, 0.02061, 0.1433, 0.02061, 0.1433, 0.03948, 0.1306, 0.03948, 0.1306, 0.02061, 0.1559, 0.02061, 0.1559, 0.03948, 0.1433, 0.03948, 0.1433, 0.02061, 0.1686, 0.02061, 0.1686, 0.03948, 0.1559, 0.03948, 0.1559, 0.02061, 0.1812, 0.02061, 0.1812, 0.03948, 0.1686, 0.03948, 0.1686, 0.02061, 0.1938, 0.03948, 0.1938, 0.05519, 0.1812, 0.05519, 0.1812, 0.03948, 0.08008, 0.03948, 0.08008, 0.05519, 0.06744, 0.05519, 0.06744, 0.03948, 0.09272, 0.03948, 0.09272, 0.05519, 0.08008, 0.05519, 0.08008, 0.03948, 0.1054, 0.03948, 0.1054, 0.05519, 0.09272, 0.05519, 0.09272, 0.03948, 0.118, 0.03948, 0.118, 0.05519, 0.1054, 0.05519, 0.1054, 0.03948, 0.1306, 0.03948, 0.1306, 0.05519, 0.118, 0.05519, 0.118, 0.03948, 0.1433, 0.03948, 0.1433, 0.05519, 0.1306, 0.05519, 0.1306, 0.03948, 0.1559, 0.03948, 0.1559, 0.05519, 0.1433, 0.05519, 0.1433, 0.03948, 0.1686, 0.03948, 0.1686, 0.05519, 0.1559, 0.05519, 0.1559, 0.03948, 0.1812, 0.03948, 0.1812, 0.05519, 0.1686, 0.05519, 0.1686, 0.03948, 0.4111, 0.01325, 0.3859, 0.03309, 0.3895, 0.02105, 0.3991, 0.01347, 0.3403, 0.01952, 0.3501, 0.0123, 0.3622, 0.01252, 0.3718, 0.0201, 0.1938, 0.004899, 0.1938, 0.02061, 0.1812, 0.02061, 0.1812, 0.004899, 0.08008, 0.004899, 0.08008, 0.02061, 0.06744, 0.02061, 0.06744, 0.004899, 0.09272, 0.004899, 0.09272, 0.02061, 0.08008, 0.02061, 0.08008, 0.004899, 0.1054, 0.004899, 0.1054, 0.02061, 0.09272, 0.02061, 0.09272, 0.004899, 0.118, 0.004899, 0.118, 0.02061, 0.1054, 0.02061, 0.1054, 0.004899, 0.1306, 0.004899, 0.1306, 0.02061, 0.118, 0.02061, 0.118, 0.004899, 0.1433, 0.004899, 0.1433, 0.02061, 0.1306, 0.02061, 0.1306, 0.004899, 0.1559, 0.004899, 0.1559, 0.02061, 0.1433, 0.02061, 0.1433, 0.004899, 0.1686, 0.004899, 0.1686, 0.02061, 0.1559, 0.02061, 0.1559, 0.004899, 0.1812, 0.004899, 0.1812, 0.02061, 0.1686, 0.02061, 0.1686, 0.004899, 0.1938, 0.02061, 0.1938, 0.03948, 0.1812, 0.03948, 0.1812, 0.02061, 0.08008, 0.02061, 0.08008, 0.03948, 0.06744, 0.03948, 0.06744, 0.02061, 0.09272, 0.02061, 0.09272, 0.03948, 0.08008, 0.03948, 0.08008, 0.02061, 0.1054, 0.02061, 0.1054, 0.03948, 0.09272, 0.03948, 0.09272, 0.02061, 0.118, 0.02061, 0.118, 0.03948, 0.1054, 0.03948, 0.1054, 0.02061, 0.1306, 0.02061, 0.1306, 0.03948, 0.118, 0.03948, 0.118, 0.02061, 0.1433, 0.02061, 0.1433, 0.03948, 0.1306, 0.03948, 0.1306, 0.02061, 0.1559, 0.02061, 0.1559, 0.03948, 0.1433, 0.03948, 0.1433, 0.02061, 0.1686, 0.02061, 0.1686, 0.03948, 0.1559, 0.03948, 0.1559, 0.02061, 0.1812, 0.02061, 0.1812, 0.03948, 0.1686, 0.03948, 0.1686, 0.02061, 0.1938, 0.03948, 0.1938, 0.05519, 0.1812, 0.05519, 0.1812, 0.03948, 0.08008, 0.03948, 0.08008, 0.05519, 0.06744, 0.05519, 0.06744, 0.03948, 0.09272, 0.03948, 0.09272, 0.05519, 0.08008, 0.05519, 0.08008, 0.03948, 0.1054, 0.03948, 0.1054, 0.05519, 0.09272, 0.05519, 0.09272, 0.03948, 0.118, 0.03948, 0.118, 0.05519, 0.1054, 0.05519, 0.1054, 0.03948, 0.1306, 0.03948, 0.1306, 0.05519, 0.118, 0.05519, 0.118, 0.03948, 0.1433, 0.03948, 0.1433, 0.05519, 0.1306, 0.05519, 0.1306, 0.03948, 0.1559, 0.03948, 0.1559, 0.05519, 0.1433, 0.05519, 0.1433, 0.03948, 0.1686, 0.03948, 0.1686, 0.05519, 0.1559, 0.05519, 0.1559, 0.03948, 0.1812, 0.03948, 0.1812, 0.05519, 0.1686, 0.05519, 0.1686, 0.03948, 0.4111, 0.01325, 0.421, 0.02047, 0.3895, 0.02105, 0.3991, 0.01347, 0.3403, 0.01952, 0.3501, 0.0123, 0.3622, 0.01252, 0.3718, 0.0201, 0.1938, 0.004899, 0.1938, 0.02061, 0.1812, 0.02061, 0.1812, 0.004899, 0.08008, 0.004899, 0.08008, 0.02061, 0.06744, 0.02061, 0.06744, 0.004899, 0.09272, 0.004899, 0.09272, 0.02061, 0.08008, 0.02061, 0.08008, 0.004899, 0.1054, 0.004899, 0.1054, 0.02061, 0.09272, 0.02061, 0.09272, 0.004899, 0.118, 0.004899, 0.118, 0.02061, 0.1054, 0.02061, 0.1054, 0.004899, 0.1306, 0.004899, 0.1306, 0.02061, 0.118, 0.02061, 0.118, 0.004899, 0.1433, 0.004899, 0.1433, 0.02061, 0.1306, 0.02061, 0.1306, 0.004899, 0.1559, 0.004899, 0.1559, 0.02061, 0.1433, 0.02061, 0.1433, 0.004899, 0.1686, 0.004899, 0.1686, 0.02061, 0.1559, 0.02061, 0.1559, 0.004899, 0.1812, 0.004899, 0.1812, 0.02061, 0.1686, 0.02061, 0.1686, 0.004899, 0.1938, 0.02061, 0.1938, 0.03948, 0.1812, 0.03948, 0.1812, 0.02061, 0.08008, 0.02061, 0.08008, 0.03948, 0.06744, 0.03948, 0.06744, 0.02061, 0.09272, 0.02061, 0.09272, 0.03948, 0.08008, 0.03948, 0.08008, 0.02061, 0.1054, 0.02061, 0.1054, 0.03948, 0.09272, 0.03948, 0.09272, 0.02061, 0.118, 0.02061, 0.118, 0.03948, 0.1054, 0.03948, 0.1054, 0.02061, 0.1306, 0.02061, 0.1306, 0.03948, 0.118, 0.03948, 0.118, 0.02061, 0.1433, 0.02061, 0.1433, 0.03948, 0.1306, 0.03948, 0.1306, 0.02061, 0.1559, 0.02061, 0.1559, 0.03948, 0.1433, 0.03948, 0.1433, 0.02061, 0.1686, 0.02061, 0.1686, 0.03948, 0.1559, 0.03948, 0.1559, 0.02061, 0.1812, 0.02061, 0.1812, 0.03948, 0.1686, 0.03948, 0.1686, 0.02061, 0.1938, 0.03948, 0.1938, 0.05519, 0.1812, 0.05519, 0.1812, 0.03948, 0.08008, 0.03948, 0.08008, 0.05519, 0.06744, 0.05519, 0.06744, 0.03948, 0.09272, 0.03948, 0.09272, 0.05519, 0.08008, 0.05519, 0.08008, 0.03948, 0.1054, 0.03948, 0.1054, 0.05519, 0.09272, 0.05519, 0.09272, 0.03948, 0.118, 0.03948, 0.118, 0.05519, 0.1054, 0.05519, 0.1054, 0.03948, 0.1306, 0.03948, 0.1306, 0.05519, 0.118, 0.05519, 0.118, 0.03948, 0.1433, 0.03948, 0.1433, 0.05519, 0.1306, 0.05519, 0.1306, 0.03948, 0.1559, 0.03948, 0.1559, 0.05519, 0.1433, 0.05519, 0.1433, 0.03948, 0.1686, 0.03948, 0.1686, 0.05519, 0.1559, 0.05519, 0.1559, 0.03948, 0.1812, 0.03948, 0.1812, 0.05519, 0.1686, 0.05519, 0.1686, 0.03948, 0.4249, 0.03238, 0.4214, 0.04442, 0.3895, 0.02105, 0.3991, 0.01347, 0.3399, 0.04347, 0.3363, 0.03143, 0.3622, 0.01252, 0.3718, 0.0201, 0.3615, 0.05127, 0.3495, 0.05105, 0.3399, 0.04347, 0.3714, 0.04405, 0.3714, 0.04405, 0.3399, 0.04347, 0.3363, 0.03143, 0.3753, 0.03214, 0.3753, 0.03214, 0.3363, 0.03143, 0.3403, 0.01952, 0.3718, 0.0201, 0.3615, 0.05127, 0.3495, 0.05105, 0.3399, 0.04347, 0.3714, 0.04405, 0.3714, 0.04405, 0.3399, 0.04347, 0.3363, 0.03143, 0.3753, 0.03214, 0.3753, 0.03214, 0.3363, 0.03143, 0.3403, 0.01952, 0.3718, 0.0201, 0.3714, 0.04405, 0.3615, 0.05127, 0.3495, 0.05105, 0.3753, 0.03214, 0.3753, 0.03214, 0.3495, 0.05105, 0.3399, 0.04347, 0.3718, 0.0201, 0.3403, 0.01952, 0.3501, 0.0123, 0.3622, 0.01252, 0.3363, 0.03143, 0.4118, 0.052, 0.3997, 0.05222, 0.3899, 0.045, 0.4214, 0.04442, 0.4214, 0.04442, 0.3899, 0.045, 0.3859, 0.03309, 0.4249, 0.03238, 0.4249, 0.03238, 0.3859, 0.03309, 0.3895, 0.02105, 0.421, 0.02047, 0.3997, 0.05222, 0.3899, 0.045, 0.3859, 0.03309, 0.4118, 0.052, 0.4118, 0.052, 0.3859, 0.03309, 0.3895, 0.02105, 0.4214, 0.04442, 0.4111, 0.01325, 0.421, 0.02047, 0.4249, 0.03238, 0.3991, 0.01347, 0.421, 0.02047, 0.3899, 0.045, 0.3859, 0.03309, 0.4111, 0.01325, 0.4249, 0.03238, 0.3997, 0.05222, 0.3899, 0.045, 0.421, 0.02047, 0.4214, 0.04442, 0.4118, 0.052, 0.3997, 0.05222, 0.4249, 0.03238])
me_house.materials.append(mat_housematerial)
me_house.use_remesh_preserve_volume = False
me_house.use_remesh_preserve_attributes = False
me_house.use_mirror_vertex_groups = False
me_house.update()

# ---- objects
ob_house = bpy.data.objects.new('House', me_house)

# ---- transforms, parenting, visibility, modifiers, constraints
ob_house.location = (0.0, 0.0, 0.0)
ob_house.rotation_euler = (1.571, -0.0, 0.0)
ob_house.scale = (0.008179, 0.008179, 0.008179)
ob_house.lineart.crease_threshold = 0.0

# ---- collection membership
col_collection_1.objects.link(ob_house)

# ---- scene / render settings (as saved in the file)
scene.frame_start = 1; scene.frame_end = 250; scene.frame_set(1)
scene.render.engine = 'BLENDER_EEVEE_NEXT'
scene.render.image_settings.color_mode = 'RGB'
scene.render.image_settings.compression = 90
scene.render.resolution_percentage = 50
scene.render.dither_intensity = 0.0
scene.cycles.use_denoising = False
scene.cycles.samples = 10
scene.cycles.sampling_pattern = 'TABULATED_SOBOL'
scene.cycles.light_sampling_threshold = 0.0
scene.cycles.use_adaptive_sampling = False
scene.cycles.use_light_tree = False
scene.cycles.blur_glossy = 0.0
scene.cycles.volume_bounces = 1
scene.cycles.pixel_filter_type = 'GAUSSIAN'
scene.cycles.sample_clamp_indirect = 0.0
scene.view_settings.view_transform = 'Standard'
bpy.context.view_layer.update()

# ---- added for rendering (the .blend has no active camera and no usable light): camera, sun
cam_auto = bpy.data.cameras.new('AutoCamera')
cam_auto.lens = 50.0
cam_auto.sensor_width = 36.0
cam_auto.clip_end = 1000.0
ob_auto_camera = bpy.data.objects.new('AutoCamera', cam_auto)
scene.collection.objects.link(ob_auto_camera)
ob_auto_camera.location = (12.8757, -15.3462, 12.4876)
ob_auto_camera.rotation_euler = (1.09748, -7.21219e-08, 0.694738)
scene.camera = ob_auto_camera
light_auto_sun = bpy.data.lights.new('AutoSun', 'SUN')
light_auto_sun.energy = 3.0
light_auto_sun.angle = 0.0523599
ob_auto_sun = bpy.data.objects.new('AutoSun', light_auto_sun)
scene.collection.objects.link(ob_auto_sun)
ob_auto_sun.rotation_euler = (0.872665, 0.174533, 0.523599)
bpy.context.view_layer.update()
